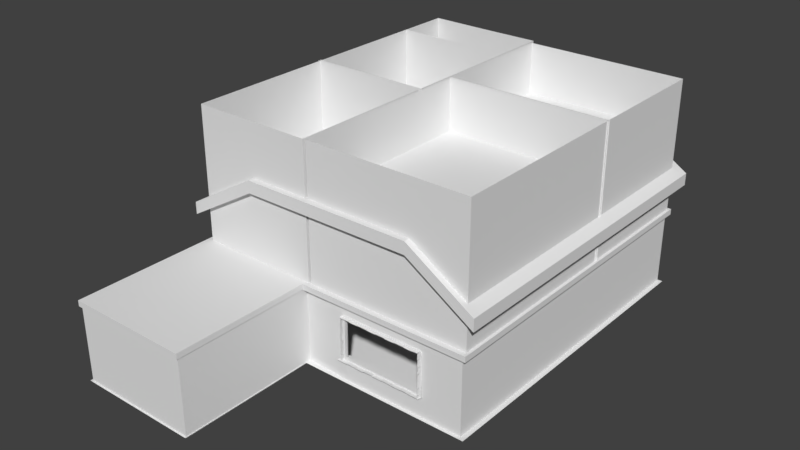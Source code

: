 # Source: house_blockout.blend  (saved by Blender 2.78.0; exported with 4.5.12 LTS)
import bpy
from mathutils import Matrix  # noqa: F401  (used for matrix-valued properties, if any)

bpy.ops.wm.read_factory_settings(use_empty=True)
scene = bpy.context.scene
scene.name = 'Scene'

# ---- collections
col_collection_1 = bpy.data.collections.new('Collection 1'); scene.collection.children.link(col_collection_1)

# ---- world
world_world = bpy.data.worlds.new('World'); scene.world = world_world
world_world.color = (0.05088, 0.05088, 0.05088)
world_world.use_sun_shadow = False
world_world.sun_shadow_jitter_overblur = 0.0
world_world.cycles.sampling_method = 'MANUAL'

# ---- meshes
me_cube_005 = bpy.data.meshes.new('Cube.005')
me_cube_005.from_pydata([(-6.791, 4.001, 3.411), (-6.791, 4.001, 3.509), (-6.791, 4.086, 3.411), (-1.295, 4.001, 3.411), (-1.295, 4.001, 3.509), (-1.342, 4.086, 3.411), (-1.295, 11.56, 3.411), (-1.295, 11.56, 3.509), (-1.342, 11.65, 3.411), (-1.342, 11.65, 3.509), (5.717, 11.56, 3.411), (5.717, 11.56, 3.509), (5.794, 11.65, 3.411), (5.794, 11.65, 3.509), (5.794, -2.546, 3.411), (5.717, -2.468, 3.411), (5.717, -2.468, 3.509), (-6.783, -2.546, 3.411), (-6.783, -2.546, 3.509), (-6.705, -2.468, 3.411), (-6.705, -2.468, 3.509), (-6.783, 4.059, 3.411), (-6.783, 4.059, 3.509), (-6.705, 4.144, 3.411), (-6.705, 4.144, 3.509), (-6.791, 4.001, 0.2645), (-6.791, 4.001, 0.1665), (-6.791, 4.086, 0.2645), (-1.295, 4.001, 0.2645), (-1.295, 4.001, 0.1665), (-1.342, 4.086, 0.2645), (-1.295, 11.56, 0.2645), (-1.295, 11.56, 0.1665), (-1.342, 11.65, 0.2645), (-1.342, 11.65, 0.1665), (5.717, 11.56, 0.2645), (5.717, 11.56, 0.1665), (5.794, 11.65, 0.2645), (5.794, 11.65, 0.1665), (5.794, -2.546, 0.2645), (5.717, -2.468, 0.2645), (5.717, -2.468, 0.1665), (-6.783, -2.546, 0.2645), (-6.783, -2.546, 0.1665), (-6.705, -2.468, 0.2645), (-6.705, -2.468, 0.1665), (-6.783, 4.059, 0.2645), (-6.783, 4.059, 0.1665), (-6.705, 4.144, 0.2645), (-6.705, 4.144, 0.1665), (-1.295, 5.763, 0.1665), (-1.342, 5.781, 0.2645), (-1.295, 5.763, 0.2645), (-1.295, 7.133, 0.1665), (-1.295, 7.133, 0.2645), (-1.342, 7.151, 0.2645), (-2.469, -2.468, 0.1665), (-2.469, -2.468, 0.2645), (-2.492, -2.546, 0.2645), (-4.017, -2.546, 0.2645), (-3.972, -2.468, 0.2645), (-3.972, -2.468, 0.1665), (-4.085, -2.901, 6.782), (-4.085, -2.901, 7.324), (-4.085, 12.24, 6.782), (-4.085, 12.24, 7.324), (3.555, -2.901, 6.782), (3.555, -2.901, 7.324), (3.555, 12.24, 6.782), (3.555, 12.24, 7.324), (6.561, -2.901, 4.886), (6.561, -2.901, 5.429), (6.561, 12.24, 4.886), (6.561, 12.24, 5.429), (-7.327, -2.901, 4.874), (-7.327, -2.901, 5.417), (-7.327, 12.24, 4.874), (-7.327, 12.24, 5.417)], [], [(3, 4, 1, 0), (2, 5, 3, 0), (4, 3, 6, 7), (3, 5, 8, 6), (8, 9, 13, 12), (7, 6, 10, 11), (6, 8, 12, 10), (10, 12, 14, 15), (15, 19, 20, 16), (14, 17, 19, 15), (23, 24, 22, 21), (19, 23, 24, 20), (18, 22, 21, 17), (17, 21, 23, 19), (10, 15, 16, 11), (28, 25, 26, 29), (27, 25, 28, 30), (53, 32, 31, 54), (54, 31, 33, 55), (33, 37, 38, 34), (32, 36, 35, 31), (31, 35, 37, 33), (35, 40, 39, 37), (60, 61, 45, 44), (59, 60, 44, 42), (48, 49, 47, 46), (44, 45, 49, 48), (43, 42, 46, 47), (42, 44, 48, 46), (35, 36, 41, 40), (28, 52, 51, 30), (29, 50, 52, 28), (40, 41, 56, 57), (39, 40, 57, 58), (65, 64, 76, 77), (64, 65, 69, 68), (69, 67, 71, 73), (66, 67, 63, 62), (64, 68, 66, 62), (69, 65, 63, 67), (72, 73, 71, 70), (68, 69, 73, 72), (67, 66, 70, 71), (66, 68, 72, 70), (74, 75, 77, 76), (62, 63, 75, 74), (63, 65, 77, 75), (64, 62, 74, 76)])
_uv = me_cube_005.uv_layers.new(name='UVMap')
_uv.uv.foreach_set('vector', [0.9897, 0.9897, 0.9897, 0.9897, 0.9897, 0.9897, 0.9897, 0.9897, 0.9897, 0.9897, 0.9897, 0.9897, 0.9897, 0.9897, 0.9897, 0.9897, 0.9897, 0.9897, 0.9897, 0.9897, 0.9897, 0.9897, 0.9897, 0.9897, 0.9897, 0.9897, 0.9897, 0.9897, 0.9897, 0.9897, 0.9897, 0.9897, 0.9897, 0.9897, 0.9897, 0.9897, 0.9897, 0.9897, 0.9897, 0.9897, 0.9897, 0.9897, 0.9897, 0.9897, 0.9897, 0.9897, 0.9897, 0.9897, 0.9897, 0.9897, 0.9897, 0.9897, 0.9897, 0.9897, 0.9897, 0.9897, 0.9897, 0.9897, 0.9897, 0.9897, 0.9897, 0.9897, 0.9897, 0.9897, 0.9897, 0.9897, 0.9897, 0.9897, 0.9897, 0.9897, 0.9897, 0.9897, 0.9897, 0.9897, 0.9897, 0.9897, 0.9897, 0.9897, 0.9897, 0.9897, 0.9897, 0.9897, 0.9897, 0.9897, 0.9897, 0.9897, 0.9897, 0.9897, 0.9897, 0.9897, 0.9897, 0.9897, 0.9897, 0.9897, 0.9897, 0.9897, 0.9897, 0.9897, 0.9897, 0.9897, 0.9897, 0.9897, 0.9897, 0.9897, 0.9897, 0.9897, 0.9897, 0.9897, 0.9897, 0.9897, 0.9897, 0.9897, 0.9897, 0.9897, 0.9897, 0.9897, 0.9897, 0.9897, 0.9897, 0.9897, 0.9897, 0.9897, 0.9897, 0.9897, 0.9897, 0.9897, 0.9897, 0.9897, 0.9897, 0.9897, 0.9897, 0.9897, 0.9897, 0.9897, 0.9897, 0.9897, 0.9897, 0.9897, 0.9897, 0.9897, 0.9897, 0.9897, 0.9897, 0.9897, 0.9897, 0.9897, 0.9897, 0.9897, 0.9897, 0.9897, 0.9897, 0.9897, 0.9897, 0.9897, 0.9897, 0.9897, 0.9897, 0.9897, 0.9897, 0.9897, 0.9897, 0.9897, 0.9897, 0.9897, 0.9897, 0.9897, 0.9897, 0.9897, 0.9897, 0.9897, 0.9897, 0.9897, 0.9897, 0.9897, 0.9897, 0.9897, 0.9897, 0.9897, 0.9897, 0.9897, 0.9897, 0.9897, 0.9897, 0.9897, 0.9897, 0.9897, 0.9897, 0.9897, 0.9897, 0.9897, 0.9897, 0.9897, 0.9897, 0.9897, 0.9897, 0.9897, 0.9897, 0.9897, 0.9897, 0.9897, 0.9897, 0.9897, 0.9897, 0.9897, 0.9897, 0.9897, 0.9897, 0.9897, 0.9897, 0.9897, 0.9897, 0.9897, 0.9897, 0.9897, 0.9897, 0.9897, 0.9897, 0.9897, 0.9897, 0.9897, 0.9897, 0.9897, 0.9897, 0.9897, 0.9897, 0.9897, 0.9897, 0.9897, 0.9897, 0.9897, 0.9897, 0.9897, 0.9897, 0.9897, 0.9897, 0.9897, 0.9897, 0.9897, 0.9897, 0.9897, 0.9897, 0.9897, 0.9897, 0.9897, 0.9897, 0.9897, 0.9897, 0.9897, 0.9897, 0.9897, 0.9897, 0.9897, 0.9897, 0.9897, 0.9897, 0.9897, 0.9897, 0.9897, 0.9897, 0.9897, 0.9897, 0.9897, 0.9897, 0.9897, 0.9897, 0.9897, 0.9897, 0.9897, 0.9897, 0.9897, 0.9897, 0.9897, 0.9897, 0.9897, 0.9897, 0.9897, 0.9897, 0.9897, 0.9897, 0.9897, 0.9897, 0.9897, 0.9897, 0.9897, 0.9897, 0.9897, 0.9897, 0.9897, 0.9897, 0.9897, 0.9897, 0.9897, 0.9897, 0.9897, 0.9897, 0.9897, 0.9897, 0.9897, 0.9897, 0.9897, 0.9897, 0.9897, 0.9897, 0.9897, 0.9897, 0.9897, 0.9897, 0.9897, 0.9897, 0.9897, 0.9897, 0.9897, 0.9897, 0.9897, 0.9897, 0.9897, 0.9897, 0.9897, 0.9897, 0.9897, 0.9897, 0.9897, 0.9897, 0.9897, 0.9897, 0.9897, 0.9897, 0.9897, 0.9897, 0.9897, 0.9897, 0.9897, 0.9897, 0.9897, 0.9897, 0.9897, 0.9897, 0.9897, 0.9897, 0.9897, 0.9897, 0.9897, 0.9897, 0.9897, 0.9897, 0.9897, 0.9897, 0.9897, 0.9897, 0.9897, 0.9897, 0.9897, 0.9897, 0.9897, 0.9897, 0.9897, 0.9897, 0.9897, 0.9897, 0.9897, 0.9897, 0.9897, 0.9897, 0.9897, 0.9897, 0.9897, 0.9897, 0.9897, 0.9897, 0.9897, 0.9897, 0.9897, 0.9897, 0.9897, 0.9897, 0.9897, 0.9897, 0.9897, 0.9897, 0.9897, 0.9897, 0.9897, 0.9897, 0.9897])
me_cube_005.use_remesh_preserve_volume = False
me_cube_005.use_remesh_preserve_attributes = False
me_cube_005.use_mirror_vertex_groups = False
me_cube_005.update()
me_cube_004 = bpy.data.meshes.new('Cube.004')
me_cube_004.from_pydata([(-1.0, -1.921, 2.354), (-1.0, -1.921, 2.526), (-1.0, 8.221, 2.354), (-1.0, 8.221, 2.526), (4.192, -1.921, 2.354), (4.192, -1.921, 2.526), (4.192, 8.042, 2.354), (4.192, 8.042, 2.526), (-4.735, -1.921, 2.354), (-4.735, -1.921, 2.526), (4.192, 4.188, 2.354), (-1.0, 4.188, 2.526), (-1.0, -6.084, 2.354), (-1.0, -6.084, 2.526), (-4.735, -6.084, 2.354), (-4.735, -6.084, 2.526), (-3.452, 8.221, 2.354), (-3.452, 8.221, 2.526), (-2.551, -1.921, 2.526), (-2.551, -1.921, 2.354), (-2.551, -6.084, 2.526), (-2.551, -6.084, 2.354), (-1.0, 2.679, 2.354), (-1.0, 2.679, 2.526), (4.192, 2.679, 2.354), (4.192, 2.679, 2.526), (-4.735, 2.826, 2.354), (-4.735, 2.826, 2.526), (-3.039, 2.826, 2.354), (-3.039, 2.826, 2.526), (-3.452, 3.943, 2.354), (-1.0, 4.188, 2.354), (4.192, 4.188, 2.526), (-3.452, 3.943, 2.526), (-2.515, 8.221, 2.526), (-2.152, -1.921, 2.354), (-2.152, -6.084, 2.354), (-2.515, 8.221, 2.354), (-2.152, -1.921, 2.526), (-2.152, -6.084, 2.526), (-2.309, 2.826, 2.526), (-2.309, 2.826, 2.354), (-2.309, 3.943, 2.354), (-2.309, 3.943, 2.526), (-1.0, 6.598, 2.526), (4.192, 6.598, 2.354), (-1.0, 6.598, 2.354), (-3.452, 6.507, 2.354), (4.192, 6.598, 2.526), (-3.452, 6.507, 2.526), (-2.438, 6.507, 2.354), (-2.438, 6.507, 2.526), (-4.729, 6.507, 2.354), (-4.729, 8.221, 2.354), (-4.729, 8.221, 2.526), (-4.729, 6.507, 2.526), (-1.0, -1.921, 0.1104), (4.192, -1.921, 0.1104), (4.192, 8.042, 0.1104), (-1.0, -6.084, 0.1104), (-4.735, -6.084, 0.1104), (-4.729, 8.221, 0.1104)], [], [(28, 26, 27, 29), (2, 3, 7, 6), (24, 25, 5, 4), (4, 5, 1, 0), (22, 24, 4, 0), (25, 23, 1, 5), (49, 17, 54, 55), (18, 9, 15, 20), (46, 45, 10, 31), (28, 19, 8, 26), (21, 20, 15, 14), (0, 1, 13, 12), (35, 0, 12, 36), (9, 8, 14, 15), (8, 19, 21, 14), (36, 39, 20, 21), (41, 35, 19, 28), (51, 34, 17, 49), (38, 18, 20, 39), (34, 37, 16, 17), (38, 40, 29, 18), (40, 41, 28, 29), (45, 48, 32, 10), (18, 29, 27, 9), (8, 9, 27, 26), (32, 11, 23, 25), (31, 10, 24, 22), (10, 32, 25, 24), (48, 44, 11, 32), (50, 42, 30, 47), (42, 43, 33, 30), (41, 40, 43, 42), (23, 11, 43, 40), (46, 31, 42, 50), (31, 22, 41, 42), (1, 23, 40, 38), (3, 2, 37, 34), (1, 38, 39, 13), (44, 3, 34, 51), (22, 0, 35, 41), (12, 13, 39, 36), (19, 35, 36, 21), (11, 44, 51, 43), (2, 46, 50, 37), (37, 50, 47, 16), (7, 3, 44, 48), (6, 7, 48, 45), (43, 51, 49, 33), (2, 6, 45, 46), (30, 33, 49, 47), (52, 55, 54, 53), (17, 16, 53, 54), (47, 49, 55, 52), (16, 47, 52, 53), (61, 56, 57, 58), (60, 59, 56, 61)])
_uv = me_cube_004.uv_layers.new(name='UVMap')
_uv.uv.foreach_set('vector', [0.9983, 0.9958, 0.9983, 0.9958, 0.9983, 0.9958, 0.9983, 0.9958, 0.9983, 0.9958, 0.9983, 0.9958, 0.9983, 0.9958, 0.9983, 0.9958, 0.9983, 0.9958, 0.9983, 0.9958, 0.9983, 0.9958, 0.9983, 0.9958, 0.9983, 0.9958, 0.9983, 0.9958, 0.9983, 0.9958, 0.9983, 0.9958, 0.9983, 0.9958, 0.9983, 0.9958, 0.9983, 0.9958, 0.9983, 0.9958, 0.9983, 0.9958, 0.9983, 0.9958, 0.9983, 0.9958, 0.9983, 0.9958, 0.9983, 0.9958, 0.9983, 0.9958, 0.9983, 0.9958, 0.9983, 0.9958, 0.9983, 0.9958, 0.9983, 0.9958, 0.9983, 0.9958, 0.9983, 0.9958, 0.9983, 0.9958, 0.9983, 0.9958, 0.9983, 0.9958, 0.9983, 0.9958, 0.9983, 0.9958, 0.9983, 0.9958, 0.9983, 0.9958, 0.9983, 0.9958, 0.9983, 0.9958, 0.9983, 0.9958, 0.9983, 0.9958, 0.9983, 0.9958, 0.9983, 0.9958, 0.9983, 0.9958, 0.9983, 0.9958, 0.9983, 0.9958, 0.9983, 0.9958, 0.9983, 0.9958, 0.9983, 0.9958, 0.9983, 0.9958, 0.9983, 0.9958, 0.9983, 0.9958, 0.9983, 0.9958, 0.9983, 0.9958, 0.9983, 0.9958, 0.9983, 0.9958, 0.9983, 0.9958, 0.9983, 0.9958, 0.9983, 0.9958, 0.9983, 0.9958, 0.9983, 0.9958, 0.9983, 0.9958, 0.9983, 0.9958, 0.9983, 0.9958, 0.9983, 0.9958, 0.9983, 0.9958, 0.9983, 0.9958, 0.9983, 0.9958, 0.9983, 0.9958, 0.9983, 0.9958, 0.9983, 0.9958, 0.9983, 0.9958, 0.9983, 0.9958, 0.9983, 0.9958, 0.9983, 0.9958, 0.9983, 0.9958, 0.9983, 0.9958, 0.9983, 0.9958, 0.9983, 0.9958, 0.9983, 0.9958, 0.9983, 0.9958, 0.9983, 0.9958, 0.9983, 0.9958, 0.9983, 0.9958, 0.9983, 0.9958, 0.9983, 0.9958, 0.9983, 0.9958, 0.9983, 0.9958, 0.9983, 0.9958, 0.9983, 0.9958, 0.9983, 0.9958, 0.9983, 0.9958, 0.9983, 0.9958, 0.9983, 0.9958, 0.9983, 0.9958, 0.9983, 0.9958, 0.9983, 0.9958, 0.9983, 0.9958, 0.9983, 0.9958, 0.9983, 0.9958, 0.9983, 0.9958, 0.9983, 0.9958, 0.9983, 0.9958, 0.9983, 0.9958, 0.9983, 0.9958, 0.9983, 0.9958, 0.9983, 0.9958, 0.9983, 0.9958, 0.9983, 0.9958, 0.9983, 0.9958, 0.9983, 0.9958, 0.9983, 0.9958, 0.9983, 0.9958, 0.9983, 0.9958, 0.9983, 0.9958, 0.9983, 0.9958, 0.9983, 0.9958, 0.9983, 0.9958, 0.9983, 0.9958, 0.9983, 0.9958, 0.9983, 0.9958, 0.9983, 0.9958, 0.9983, 0.9958, 0.9983, 0.9958, 0.9983, 0.9958, 0.9983, 0.9958, 0.9983, 0.9958, 0.9983, 0.9958, 0.9983, 0.9958, 0.9983, 0.9958, 0.9983, 0.9958, 0.9983, 0.9958, 0.9983, 0.9958, 0.9983, 0.9958, 0.9983, 0.9958, 0.9983, 0.9958, 0.9983, 0.9958, 0.9983, 0.9958, 0.9983, 0.9958, 0.9983, 0.9958, 0.9983, 0.9958, 0.9983, 0.9958, 0.9983, 0.9958, 0.9983, 0.9958, 0.9983, 0.9958, 0.9983, 0.9958, 0.9983, 0.9958, 0.9983, 0.9958, 0.9983, 0.9958, 0.9983, 0.9958, 0.9983, 0.9958, 0.9983, 0.9958, 0.9983, 0.9958, 0.9983, 0.9958, 0.9983, 0.9958, 0.9983, 0.9958, 0.9983, 0.9958, 0.9983, 0.9958, 0.9983, 0.9958, 0.9983, 0.9958, 0.9983, 0.9958, 0.9983, 0.9958, 0.9983, 0.9958, 0.9983, 0.9958, 0.9983, 0.9958, 0.9983, 0.9958, 0.9983, 0.9958, 0.9983, 0.9958, 0.9983, 0.9958, 0.9983, 0.9958, 0.9983, 0.9958, 0.9983, 0.9958, 0.9983, 0.9958, 0.9983, 0.9958, 0.9983, 0.9958, 0.9983, 0.9958, 0.9983, 0.9958, 0.9983, 0.9958, 0.9983, 0.9958, 0.9983, 0.9958, 0.9983, 0.9958, 0.9983, 0.9958, 0.9983, 0.9958, 0.9983, 0.9958, 0.9983, 0.9958, 0.9983, 0.9958, 0.9983, 0.9958, 0.9983, 0.9958, 0.9983, 0.9958, 0.9983, 0.9958, 0.9983, 0.9958, 0.9983, 0.9958, 0.9983, 0.9958, 0.9983, 0.9958, 0.9983, 0.9958, 0.9983, 0.9958, 0.9983, 0.9958, 0.9983, 0.9958, 0.9983, 0.9958, 0.9983, 0.9958, 0.9983, 0.9958, 0.9983, 0.9958, 0.9983, 0.9958, 0.9983, 0.9958, 0.9983, 0.9958, 0.9983, 0.9958, 0.9983, 0.9958, 0.9983, 0.9958, 0.9983, 0.9958, 0.9983, 0.9958, 0.9983, 0.9958, 0.9983, 0.9958, 0.9983, 0.9958, 0.9983, 0.9958, 2.461, -2.832, 0.8205, 1.625, -1.461, 1.625, -1.46, -2.754, 2.461, 3.455, 0.8199, 3.455, 0.8205, 1.625, 2.461, -2.832])
me_cube_004.use_remesh_preserve_volume = False
me_cube_004.use_remesh_preserve_attributes = False
me_cube_004.use_mirror_vertex_groups = False
me_cube_004.update()
me_cube_003 = bpy.data.meshes.new('Cube.003')
me_cube_003.from_pydata([(-0.2046, 7.952, 0.6756), (-0.2046, 7.952, 0.7437), (2.598, 7.952, 0.6756), (2.598, 7.952, 0.7437), (-0.1756, 7.777, 0.6747), (-0.2046, 7.827, 0.6756), (-0.1961, 7.792, 0.6755), (-0.2046, 7.827, 0.743), (-0.172, 7.774, 0.734), (-0.1956, 7.79, 0.7381), (2.598, 7.827, 0.6756), (2.573, 7.777, 0.6756), (2.591, 7.792, 0.6756), (2.573, 7.777, 0.7437), (2.598, 7.827, 0.7437), (2.591, 7.792, 0.7437), (2.829, -1.845, 1.226), (2.829, -1.845, 1.33), (2.829, -1.845, 1.435), (2.829, -1.845, 1.539), (2.481, 7.952, 0.6756), (-0.08783, 7.952, 0.6756), (-0.08783, 7.952, 0.7455), (2.481, 7.952, 0.7437), (2.829, -1.845, 1.644), (2.829, -1.845, 1.748), (2.481, 7.952, 1.974), (2.607, 7.952, 1.989), (2.481, 8.029, 1.974), (2.829, -1.845, 1.853), (2.829, -1.845, 1.957), (-0.2154, 7.952, 1.989), (-0.09681, 7.952, 1.976), (-0.09681, 8.029, 1.976), (2.481, 7.952, 2.064), (2.578, 7.952, 2.064), (2.814, -1.967, 1.017), (2.814, -1.967, 1.121), (2.814, -1.967, 1.226), (-0.2154, 7.952, 2.068), (-0.08963, 7.952, 2.064), (2.814, -1.967, 1.435), (-0.08783, 7.952, 0.8063), (2.481, 7.952, 0.8027), (-0.08783, 8.029, 0.8063), (2.481, 8.029, 0.8027), (2.197, 7.952, 0.6694), (1.348, 7.952, 0.6808), (1.348, 7.94, 0.7399), (2.224, 7.952, 0.7354), (2.816, -1.967, 1.539), (2.819, -1.967, 1.644), (1.942, 7.952, 0.8041), (2.338, 7.952, 0.7954), (1.942, 8.029, 0.8041), (2.338, 8.029, 0.7954), (0.2396, 7.952, 0.6768), (2.815, -1.967, 1.746), (0.2396, 7.952, 0.7449), (0.1239, 7.952, 0.7932), (0.1239, 8.029, 0.7932), (2.493, 8.029, 1.597), (2.484, 8.029, 1.187), (2.814, -1.967, 1.853), (2.815, -1.967, 1.952), (2.598, 7.952, 1.159), (2.603, 7.952, 1.888), (2.493, 7.952, 1.597), (2.484, 7.952, 1.187), (0.3405, 7.952, 1.992), (0.3405, 8.029, 1.992), (2.814, -1.845, 1.017), (0.3387, 7.952, 2.071), (1.657, 7.777, 0.6753), (0.7407, 7.76, 0.675), (1.658, 7.776, 0.7404), (0.7431, 7.758, 0.7372), (1.973, 7.777, 0.6753), (1.975, 7.79, 0.7406), (0.2578, -1.774, 0.6756), (0.2578, -1.774, 0.7437), (2.837, -1.774, 0.6756), (2.837, -1.774, 0.7437), (0.2868, -1.599, 0.6747), (0.2578, -1.649, 0.6756), (0.2663, -1.614, 0.6755), (0.2578, -1.649, 0.743), (0.2904, -1.596, 0.734), (0.2669, -1.612, 0.7381), (2.837, -1.649, 0.6756), (2.813, -1.599, 0.6756), (2.83, -1.614, 0.6756), (2.813, -1.599, 0.7437), (2.837, -1.649, 0.7437), (2.83, -1.614, 0.7437), (0.2578, -1.851, 0.6756), (0.2578, -1.851, 0.7437), (2.837, -1.851, 0.6756), (2.837, -1.851, 0.7437), (2.72, -1.774, 0.6756), (0.3746, -1.774, 0.6756), (0.3746, -1.774, 0.7455), (2.72, -1.774, 0.7437), (2.72, -1.851, 0.6756), (0.3746, -1.851, 0.6756), (0.3746, -1.851, 0.7455), (2.72, -1.851, 0.7437), (2.72, -1.774, 1.974), (2.846, -1.774, 1.989), (2.72, -1.851, 1.974), (2.846, -1.851, 1.989), (0.2471, -1.851, 1.989), (0.2471, -1.774, 1.989), (0.3656, -1.774, 1.976), (0.3656, -1.851, 1.976), (2.72, -1.774, 2.064), (2.817, -1.774, 2.064), (2.72, -1.851, 2.064), (2.817, -1.851, 2.064), (0.2471, -1.851, 2.054), (0.2471, -1.774, 2.054), (0.2983, -1.774, 2.064), (0.2983, -1.851, 2.064), (0.3746, -1.774, 0.8063), (2.72, -1.774, 0.8027), (0.3746, -1.851, 0.8063), (2.72, -1.851, 0.8027), (2.437, -1.774, 0.6694), (1.348, -1.774, 0.6808), (1.348, -1.762, 0.7399), (2.464, -1.774, 0.7354), (2.437, -1.851, 0.6694), (1.348, -1.851, 0.6808), (1.348, -1.851, 0.7399), (2.464, -1.851, 0.7354), (1.942, -1.774, 0.8041), (2.577, -1.774, 0.7954), (1.942, -1.851, 0.8041), (2.577, -1.851, 0.7954), (0.7021, -1.774, 0.6768), (0.7021, -1.851, 0.6768), (0.7021, -1.774, 0.7449), (0.7021, -1.851, 0.7449), (0.5864, -1.774, 0.7932), (0.5864, -1.851, 0.7932), (2.733, -1.851, 1.597), (2.724, -1.851, 1.187), (2.724, -1.851, 1.148), (2.733, -1.851, 1.577), (2.843, -1.851, 1.888), (2.837, -1.851, 1.159), (2.837, -1.774, 1.159), (2.843, -1.774, 1.888), (2.733, -1.774, 1.597), (2.724, -1.774, 1.187), (0.3938, -1.774, 1.992), (0.3938, -1.851, 1.992), (0.4365, -1.851, 2.071), (0.4365, -1.774, 2.071), (1.657, -1.599, 0.6753), (0.7407, -1.582, 0.675), (1.658, -1.598, 0.7404), (0.7431, -1.58, 0.7372), (1.973, -1.599, 0.6753), (1.975, -1.612, 0.7406), (0.2714, 7.901, 3.021), (0.2714, 7.901, 3.089), (2.05, 7.901, 3.021), (2.05, 7.901, 3.089), (0.2794, 7.726, 3.02), (0.2714, 7.776, 3.021), (0.2799, 7.741, 3.021), (0.2714, 7.776, 3.089), (0.2829, 7.723, 3.08), (0.2805, 7.739, 3.084), (2.05, 7.776, 3.021), (2.025, 7.727, 3.021), (2.042, 7.741, 3.021), (2.025, 7.727, 3.089), (2.05, 7.776, 3.089), (2.042, 7.741, 3.089), (2.816, -1.845, 1.539), (2.814, -1.845, 1.435), (2.814, -1.845, 1.226), (2.814, -1.845, 1.121), (1.949, 7.901, 3.021), (0.3671, 7.901, 3.021), (0.3671, 7.901, 3.091), (1.949, 7.901, 3.089), (2.829, -1.967, 2.062), (2.251, -1.966, 0.7485), (1.949, 7.901, 4.093), (2.059, 7.901, 4.107), (1.949, 7.979, 4.093), (2.829, -1.845, 2.062), (1.955, -1.965, 0.7458), (0.2606, 7.901, 4.107), (0.3581, 7.901, 4.094), (0.3581, 7.979, 4.094), (1.949, 7.901, 4.182), (2.03, 7.901, 4.182), (1.807, -1.965, 0.7544), (2.829, -1.967, 1.226), (2.829, -1.967, 1.33), (0.2606, 7.901, 4.186), (0.3653, 7.901, 4.182), (2.829, -1.967, 1.435), (0.3671, 7.901, 3.152), (1.949, 7.901, 3.148), (0.3671, 7.979, 3.152), (1.949, 7.979, 3.148), (1.665, 7.901, 3.015), (1.057, 7.901, 3.026), (1.057, 7.889, 3.085), (1.692, 7.901, 3.081), (2.829, -1.967, 1.539), (2.829, -1.967, 1.644), (1.651, 7.901, 3.15), (1.806, 7.901, 3.141), (1.651, 7.979, 3.15), (1.806, 7.979, 3.141), (0.5763, 7.901, 3.022), (2.829, -1.967, 1.748), (0.5763, 7.901, 3.09), (0.4606, 7.901, 3.139), (0.4606, 7.979, 3.139), (1.961, 7.979, 3.715), (1.952, 7.979, 3.456), (2.829, -1.967, 1.853), (2.829, -1.967, 1.957), (2.05, 7.901, 3.427), (2.055, 7.901, 4.006), (1.961, 7.901, 3.715), (1.952, 7.901, 3.456), (1.159, 7.901, 4.11), (1.159, 7.979, 4.11), (1.158, 7.901, 4.19), (1.366, 7.727, 3.021), (0.7407, 7.71, 3.021), (1.367, 7.726, 3.086), (0.7431, 7.708, 3.083), (1.682, 7.727, 3.021), (1.683, 7.74, 3.086), (2.035, 7.977, 4.168), (0.2555, 7.981, 4.175), (2.035, 7.977, 3.018), (0.2555, 7.981, 3.026), (2.035, 8.099, 4.168), (0.2555, 8.102, 4.175), (2.035, 8.099, 3.018), (0.2555, 8.102, 3.026), (1.887, 7.977, 3.019), (1.739, 7.978, 3.02), (1.59, 7.978, 3.02), (1.442, 7.978, 3.021), (1.294, 7.978, 3.021), (1.145, 7.979, 3.022), (0.9971, 7.979, 3.023), (0.8488, 7.979, 3.023), (0.7005, 7.98, 3.024), (0.5522, 7.98, 3.025), (0.4038, 7.98, 3.025), (1.887, 8.099, 3.019), (1.739, 8.099, 3.02), (1.442, 8.1, 3.021), (1.294, 8.1, 3.021), (1.145, 8.101, 3.022), (0.8488, 8.101, 3.023), (0.7005, 8.101, 3.024), (0.5522, 8.102, 3.025), (1.887, 7.977, 4.168), (1.739, 7.978, 4.169), (1.59, 7.978, 4.17), (1.442, 7.978, 4.17), (1.294, 7.978, 4.171), (1.145, 7.979, 4.172), (0.9971, 7.979, 4.172), (0.8488, 7.979, 4.173), (0.7005, 7.98, 4.174), (0.5522, 7.98, 4.174), (0.4038, 7.98, 4.175), (1.887, 8.099, 4.168), (1.59, 8.1, 4.17), (1.442, 8.1, 4.17), (1.294, 8.1, 4.171), (0.9971, 8.101, 4.172), (0.8488, 8.101, 4.173), (0.7005, 8.101, 4.174), (0.4038, 8.102, 4.175), (2.035, 7.977, 3.123), (2.035, 7.977, 3.227), (2.035, 7.977, 3.332), (2.035, 7.977, 3.436), (2.035, 7.977, 3.541), (2.035, 7.977, 3.645), (2.035, 7.977, 3.75), (2.035, 7.977, 3.854), (2.035, 7.977, 3.959), (2.035, 7.977, 4.063), (2.035, 8.099, 3.123), (2.035, 8.099, 3.332), (2.035, 8.099, 3.436), (2.035, 8.099, 3.541), (2.035, 8.099, 3.645), (2.035, 8.099, 3.75), (2.035, 8.099, 3.854), (2.035, 8.099, 3.959), (2.035, 8.099, 4.063), (0.2794, 7.981, 3.652), (0.2794, 8.102, 3.659), (0.2794, 8.102, 3.753), (0.2794, 7.981, 3.753), (0.2688, 8.102, 4.071), (0.2688, 7.981, 4.071), (0.2688, 8.102, 3.972), (0.2688, 7.981, 3.972), (0.2688, 8.102, 3.85), (0.2688, 7.981, 3.85), (0.2665, 7.901, 3.552), (0.2688, 8.102, 3.757), (0.2688, 7.981, 3.757), (0.2688, 8.102, 3.653), (0.2688, 7.981, 3.653), (0.2688, 8.102, 3.542), (0.2688, 7.981, 3.542), (0.2688, 8.102, 3.452), (0.2688, 7.981, 3.452), (0.2688, 8.102, 3.227), (0.2688, 8.102, 3.13), (1.658, -1.964, 0.755), (0.2688, 7.981, 3.13), (0.2688, 7.981, 3.227), (0.2555, 8.102, 3.13), (0.2555, 8.102, 3.235), (0.2555, 8.102, 3.339), (0.2555, 8.102, 3.444), (0.2555, 8.102, 3.548), (0.2555, 8.102, 3.653), (0.3575, 7.901, 3.58), (0.2555, 8.102, 3.862), (0.2555, 8.102, 3.966), (0.2555, 8.102, 4.071), (0.2555, 7.981, 3.13), (0.2555, 7.981, 3.235), (0.2555, 7.981, 3.339), (0.2555, 7.981, 3.444), (0.2555, 7.981, 3.548), (0.2555, 7.981, 3.653), (0.3575, 7.979, 3.58), (0.2555, 7.981, 3.757), (0.2555, 7.981, 3.862), (0.2555, 7.981, 3.966), (0.2555, 7.981, 4.071), (2.02, 7.977, 3.123), (2.02, 7.977, 3.227), (2.02, 7.977, 3.332), (2.02, 7.977, 3.541), (2.022, 7.977, 3.645), (2.026, 7.977, 3.75), (2.022, 7.977, 3.851), (2.02, 7.977, 3.959), (2.022, 7.977, 4.058), (2.02, 8.099, 3.123), (2.02, 8.099, 3.227), (2.02, 8.099, 3.332), (2.02, 8.099, 3.541), (2.022, 8.099, 3.645), (2.026, 8.099, 3.75), (2.022, 8.099, 3.851), (2.02, 8.099, 3.959), (2.022, 8.099, 4.058), (1.887, 7.977, 4.157), (1.739, 7.978, 4.158), (1.59, 7.978, 4.158), (1.294, 7.978, 4.16), (1.145, 7.979, 4.16), (0.9971, 7.979, 4.161), (0.7005, 7.98, 4.162), (0.5522, 7.98, 4.163), (0.4038, 7.98, 4.164), (1.887, 8.099, 4.157), (1.739, 8.099, 4.158), (1.59, 8.1, 4.158), (1.294, 8.1, 4.16), (1.145, 8.101, 4.16), (0.9971, 8.101, 4.161), (0.7005, 8.101, 4.162), (0.5522, 8.102, 4.163), (0.4038, 8.102, 4.164), (0.4038, 7.98, 3.039), (0.2555, 7.981, 3.04), (0.4038, 8.102, 3.039), (0.2555, 8.102, 3.04), (1.739, 7.978, 3.026), (1.59, 7.978, 3.034), (1.442, 7.978, 3.031), (1.145, 7.979, 3.028), (0.9971, 7.979, 3.037), (0.8488, 7.979, 3.037), (0.5522, 7.98, 3.039), (1.739, 8.099, 3.026), (1.59, 8.1, 3.034), (1.442, 8.1, 3.031), (1.145, 8.101, 3.028), (0.9971, 8.101, 3.037), (0.8488, 8.101, 3.037), (0.5522, 8.102, 3.039), (-0.214, 7.981, 1.122), (-0.214, 7.981, 1.018), (-0.1865, 7.981, 1.558), (-0.214, 8.102, 1.958), (-0.214, 8.102, 1.854), (-0.1865, 7.981, 1.662), (-0.214, 8.102, 1.749), (-0.1971, 7.981, 1.976), (-0.214, 8.102, 1.54), (-0.1971, 7.981, 1.871), (-0.214, 8.102, 1.436), (-0.1971, 7.981, 1.767), (-0.214, 8.102, 1.331), (-0.1971, 7.981, 1.662), (-0.214, 8.102, 1.227), (-0.1971, 7.981, 1.558), (-0.214, 8.102, 1.122), (-0.1971, 7.981, 1.453), (-0.214, 8.102, 1.018), (-0.1971, 7.981, 1.349), (-0.2007, 7.981, 1.114), (-0.2007, 7.981, 1.018), (-0.2007, 8.102, 1.018), (-0.2007, 8.102, 1.114), (-0.2007, 7.981, 1.339), (-0.2007, 8.102, 1.339), (-0.2007, 7.981, 1.429), (-0.2007, 8.102, 1.429), (-0.2007, 7.981, 1.54), (-0.2007, 8.102, 1.54), (-0.2007, 7.981, 1.645), (-0.2007, 8.102, 1.645), (-0.2007, 7.981, 1.737), (-0.2007, 8.102, 1.737), (-0.2007, 7.981, 1.859), (-0.2007, 8.102, 1.859), (-0.2103, 7.981, 1.349), (-0.2103, 7.981, 1.453), (-0.2103, 7.981, 1.558), (-0.2103, 7.981, 1.662), (-0.2103, 7.981, 1.767), (-0.2103, 7.981, 1.871), (-0.2103, 7.981, 1.976), (-0.2007, 7.981, 1.958), (-0.2007, 8.102, 1.958), (-0.1902, 7.981, 1.641), (-0.1971, 7.981, 0.9522), (-0.1902, 8.102, 1.641), (-0.1971, 7.981, 0.8477), (-0.1902, 8.102, 1.546), (-0.1971, 7.981, 0.7432), (-0.1902, 7.981, 1.539), (-0.1971, 7.981, 0.6387), (-0.214, 8.102, 0.9131), (-0.214, 8.102, 2.063), (-0.214, 7.981, 0.9131), (-0.214, 7.981, 2.063), (-0.2103, 7.981, 0.6387), (-0.2103, 7.981, 0.7432), (-0.2103, 7.981, 0.8477), (-0.2103, 7.981, 0.9522), (-0.214, 7.981, 1.227), (-0.214, 7.981, 1.331), (-0.214, 7.981, 1.436), (-0.214, 7.981, 1.54), (-0.214, 7.981, 1.749), (-0.214, 7.981, 1.854), (-0.214, 7.981, 1.958), (2.584, 8.099, 1.017), (2.585, 7.977, 1.952), (-0.214, 8.102, 0.8365), (-0.214, 8.102, 0.732), (-0.214, 8.102, 0.6275), (2.584, 7.977, 1.853), (2.585, 7.977, 1.746), (2.589, 7.977, 1.644), (2.586, 7.977, 1.539), (2.584, 7.977, 1.435), (2.584, 7.977, 1.226), (2.584, 7.977, 1.121), (2.584, 7.977, 1.017), (2.599, 8.099, 1.957), (2.599, 8.099, 1.853), (2.599, 8.099, 1.748), (2.599, 8.099, 1.644), (2.599, 8.099, 1.539), (2.599, 8.099, 1.435), (2.599, 8.099, 1.33), (2.599, 8.099, 1.226), (1.428, 7.979, 0.755), (2.599, 7.977, 1.957), (2.599, 7.977, 1.853), (2.599, 7.977, 1.748), (-0.2007, 7.981, 0.7374), (-0.2007, 8.102, 0.7374), (-0.2007, 7.981, 0.8365), (-0.2007, 8.102, 0.8365), (2.599, 7.977, 1.644), (2.599, 7.977, 1.539), (2.599, 7.977, 1.435), (2.599, 7.977, 1.33), (2.599, 7.977, 1.226), (-0.214, 8.102, 0.941), (1.576, 7.979, 0.7544), (-0.214, 7.981, 0.941), (1.725, 7.979, 0.7458), (2.599, 8.099, 2.062), (2.021, 7.978, 0.7485), (2.599, 7.977, 2.062), (-0.214, 7.981, 0.6275), (-0.214, 7.981, 0.732), (-0.214, 7.981, 0.8365), (2.584, 8.099, 1.121), (2.584, 8.099, 1.226), (2.584, 8.099, 1.435), (2.586, 8.099, 1.539), (2.589, 8.099, 1.644), (2.585, 8.099, 1.746), (2.584, 8.099, 1.853), (2.585, 8.099, 1.952), (2.169, 7.978, 0.7518), (2.582, 7.977, 0.9094), (2.581, 7.977, 0.8104), (2.582, 7.977, 0.7031), (2.586, 7.977, 0.6014), (2.318, 7.977, 0.7432), (0.8346, 8.102, 0.7576), (0.983, 8.102, 0.7569), (0.8346, 7.981, 0.7576), (0.983, 7.98, 0.7569), (2.596, 8.099, 0.9149), (2.596, 8.099, 0.8104), (2.596, 8.099, 0.7059), (1.131, 8.102, 0.7423), (1.28, 8.101, 0.7416), (1.428, 8.101, 0.741), (1.725, 8.101, 0.7397), (1.873, 8.1, 0.7391), (2.021, 8.1, 0.7384), (2.596, 7.977, 0.9149), (2.596, 7.977, 0.8104), (2.596, 7.977, 0.7059), (2.318, 8.099, 0.7371), (2.466, 8.099, 0.7365), (1.131, 7.98, 0.7423), (1.28, 7.98, 0.7416), (1.428, 7.979, 0.741), (1.725, 7.979, 0.7397), (1.873, 7.978, 0.7391), (2.596, 8.099, 1.019), (2.021, 7.978, 0.7384), (2.596, 7.977, 1.019), (2.318, 7.977, 0.7371), (2.466, 7.977, 0.7365), (2.614, 8.099, 0.7358), (2.614, 7.977, 0.7358), (2.586, 8.099, 0.6014), (2.582, 8.099, 0.7031), (2.581, 8.099, 0.8104), (2.582, 8.099, 0.9094), (1.131, 7.98, 0.7563), (2.318, 8.099, 0.7432), (2.169, 8.1, 0.7518), (2.021, 8.1, 0.7485), (1.725, 8.101, 0.7458), (1.576, 8.101, 0.7544), (1.428, 8.101, 0.755), (1.131, 8.102, 0.7563), (0.6807, 8.101, 2.064), (-0.1973, 7.979, 0.758), (-0.049, 7.979, 0.7494), (0.2476, 7.978, 0.7521), (0.3959, 7.978, 0.7554), (0.5442, 7.977, 0.7469), (0.9773, 8.101, 2.063), (1.126, 8.101, 2.063), (1.274, 8.102, 2.062), (1.422, 7.98, 2.047), (1.571, 7.981, 2.047), (1.422, 8.102, 2.047), (1.571, 8.102, 2.047), (-0.049, 8.101, 0.7434), (0.09931, 8.1, 0.7427), (0.2476, 8.1, 0.7421), (0.5442, 8.099, 0.7408), (0.6926, 8.099, 0.7401), (0.08746, 7.977, 2.061), (0.2358, 7.978, 2.052), (0.3841, 7.978, 2.056), (-0.049, 7.979, 0.7434), (0.09931, 7.978, 0.7427), (0.2476, 7.978, 0.7421), (0.5442, 7.977, 0.7408), (0.6926, 7.977, 0.7401), (0.8409, 8.099, 0.7395), (0.8409, 7.977, 0.7395), (0.6807, 7.979, 2.058), (0.5442, 8.099, 0.7469), (0.3959, 8.1, 0.7554), (0.2476, 8.1, 0.7521), (-0.049, 8.101, 0.7494), (-0.1973, 8.101, 0.758), (0.829, 7.979, 2.05), (0.9773, 7.979, 2.049), (0.5324, 8.1, 2.065), (0.3841, 8.1, 2.066), (0.08746, 8.099, 2.067), (-0.06085, 8.099, 2.068), (1.274, 7.98, 2.062), (1.126, 7.98, 2.063), (0.9773, 7.979, 2.063), (0.6807, 7.979, 2.064), (0.5324, 7.978, 2.065), (0.3841, 7.978, 2.066), (0.08746, 7.977, 2.067), (-0.06085, 7.977, 2.068), (-0.2092, 8.099, 2.068), (-0.2092, 7.977, 2.068), (1.274, 7.98, 2.048), (0.08746, 8.099, 2.061), (0.2358, 8.1, 2.052), (0.3841, 8.1, 2.056), (0.6807, 8.101, 2.058), (0.829, 8.101, 2.05), (0.9773, 8.101, 2.049), (1.274, 8.102, 2.048), (2.603, 7.979, 2.046), (2.454, 7.979, 2.055), (2.158, 7.978, 2.052), (2.009, 7.978, 2.049), (1.861, 7.977, 2.057), (2.454, 8.101, 2.061), (2.306, 8.1, 2.061), (2.158, 8.1, 2.062), (1.861, 8.099, 2.063), (1.713, 8.099, 2.064), (2.454, 7.979, 2.061), (2.306, 7.978, 2.061), (2.158, 7.978, 2.062), (1.861, 7.977, 2.063), (1.713, 7.977, 2.064), (1.564, 8.099, 2.065), (1.564, 7.977, 2.065), (1.861, 8.099, 2.057), (2.009, 8.1, 2.049), (2.158, 8.1, 2.052), (2.454, 8.101, 2.055), (2.603, 8.101, 2.046), (2.819, -1.845, 1.644), (2.815, -1.845, 1.746), (2.814, -1.845, 1.853), (2.815, -1.845, 1.952), (2.4, -1.966, 0.7518), (2.813, -1.967, 0.9094), (2.811, -1.967, 0.8104), (2.548, -1.966, 0.7432), (1.065, -1.841, 0.7576), (1.213, -1.842, 0.7569), (1.065, -1.963, 0.7576), (1.213, -1.963, 0.7569), (2.826, -1.845, 0.9149), (2.826, -1.845, 0.8104), (2.826, -1.845, 0.7059), (1.362, -1.842, 0.7423), (1.51, -1.842, 0.7416), (1.658, -1.843, 0.741), (1.955, -1.843, 0.7397), (2.103, -1.844, 0.7391), (2.251, -1.844, 0.7384), (2.826, -1.967, 0.9149), (2.826, -1.967, 0.8104), (2.826, -1.967, 0.7059), (2.548, -1.844, 0.7371), (2.696, -1.845, 0.7365), (1.362, -1.964, 0.7423), (1.51, -1.964, 0.7416), (1.658, -1.964, 0.741), (1.955, -1.965, 0.7397), (2.103, -1.965, 0.7391), (2.826, -1.845, 1.019), (2.251, -1.966, 0.7384), (2.826, -1.967, 1.019), (2.548, -1.966, 0.7371), (2.696, -1.967, 0.7365), (2.845, -1.845, 0.7358), (2.845, -1.967, 0.7358), (2.811, -1.845, 0.8104), (2.813, -1.845, 0.9094), (1.362, -1.964, 0.7563), (2.548, -1.844, 0.7432), (2.4, -1.844, 0.7518), (2.251, -1.844, 0.7485), (1.955, -1.843, 0.7458), (1.807, -1.843, 0.7544), (1.658, -1.843, 0.755), (1.362, -1.842, 0.7563), (0.478, -1.966, 0.7521), (0.6263, -1.966, 0.7554), (0.7746, -1.966, 0.7469), (0.1814, -1.843, 0.7434), (0.3297, -1.844, 0.7427), (0.478, -1.844, 0.7421), (0.7746, -1.844, 0.7408), (0.9229, -1.845, 0.7401), (0.1814, -1.965, 0.7434), (0.3297, -1.965, 0.7427), (0.478, -1.966, 0.7421), (0.7746, -1.966, 0.7408), (0.9229, -1.967, 0.7401), (1.071, -1.845, 0.7395), (1.071, -1.967, 0.7395), (0.7746, -1.844, 0.7469), (0.6263, -1.844, 0.7554), (0.478, -1.844, 0.7521), (0.2957, -1.828, 1.551), (0.2957, -1.828, 1.447), (0.2957, -1.828, 1.342), (0.2957, -1.828, 1.238), (0.2957, -1.828, 1.133), (0.2957, -1.828, 1.029), (0.2957, -1.828, 0.9244), (0.2957, -1.828, 0.8199), (0.3106, -1.95, 1.76), (0.3106, -1.95, 1.656), (0.3106, -1.95, 1.551), (0.3106, -1.95, 1.342), (0.3087, -1.95, 1.238), (0.3053, -1.95, 1.133), (0.3093, -1.95, 1.032), (0.3108, -1.95, 0.9244), (0.3093, -1.95, 0.8254), (0.3106, -1.828, 1.76), (0.3087, -1.828, 1.238), (0.3106, -1.828, 1.342), (0.3106, -1.828, 1.551), (0.3106, -1.828, 1.656), (0.2957, -1.95, 0.7154), (0.8732, -1.949, 2.029), (0.2957, -1.828, 0.7154), (1.17, -1.948, 2.032), (1.318, -1.948, 2.023), (0.2957, -1.95, 1.551), (0.2957, -1.95, 1.447), (0.2957, -1.95, 1.342), (0.2957, -1.95, 1.238), (0.2957, -1.95, 1.133), (0.2957, -1.95, 1.029), (0.2957, -1.95, 0.9244), (0.2957, -1.95, 0.8199), (1.466, -1.947, 2.022), (0.3053, -1.828, 1.133), (0.3093, -1.828, 1.032), (0.3108, -1.828, 0.9244), (0.3093, -1.828, 0.8254), (0.7249, -1.949, 2.026), (0.3119, -1.95, 1.868), (0.3134, -1.95, 1.967), (0.5766, -1.949, 2.034), (2.06, -1.824, 2.02), (1.911, -1.825, 2.02), (2.06, -1.946, 2.02), (1.911, -1.946, 2.02), (0.2983, -1.828, 1.863), (0.2983, -1.828, 1.967), (0.2983, -1.828, 2.072), (1.763, -1.825, 2.035), (1.615, -1.825, 2.036), (1.466, -1.826, 2.036), (1.17, -1.826, 2.038), (1.022, -1.827, 2.038), (0.8732, -1.827, 2.039), (0.2983, -1.95, 1.863), (0.2983, -1.95, 1.967), (0.2983, -1.95, 2.072), (0.5766, -1.827, 2.04), (0.4283, -1.828, 2.041), (1.763, -1.947, 2.035), (1.615, -1.947, 2.036), (1.466, -1.947, 2.036), (1.17, -1.948, 2.038), (1.022, -1.948, 2.038), (0.2983, -1.828, 1.758), (0.8732, -1.949, 2.039), (0.2983, -1.95, 1.758), (0.5766, -1.949, 2.04), (0.4283, -1.95, 2.041), (0.28, -1.828, 2.042), (0.28, -1.95, 2.042), (0.3134, -1.828, 1.967), (0.3119, -1.828, 1.868), (1.763, -1.947, 2.021), (0.5766, -1.827, 2.034), (0.7249, -1.827, 2.026), (0.8732, -1.827, 2.029), (1.17, -1.826, 2.032), (1.318, -1.826, 2.023), (1.466, -1.826, 2.022), (1.763, -1.825, 2.021), (2.647, -1.949, 2.025), (2.498, -1.949, 2.022), (2.35, -1.949, 2.031), (2.795, -1.827, 2.035), (2.647, -1.827, 2.035), (2.35, -1.827, 2.037), (2.202, -1.828, 2.037), (2.795, -1.948, 2.035), (2.647, -1.949, 2.035), (2.35, -1.949, 2.037), (2.202, -1.95, 2.037), (2.053, -1.828, 2.038), (2.053, -1.95, 2.038), (2.35, -1.827, 2.031), (2.498, -1.827, 2.022), (2.647, -1.827, 2.025)], [], [(74, 76, 8, 4), (3, 23, 49, 48, 58, 22, 1, 7, 9, 8, 76, 75, 78, 13, 15, 14), (5, 7, 1, 0), (2, 3, 14, 10), (4, 8, 9, 6), (6, 9, 7, 5), (13, 11, 12, 15), (15, 12, 10, 14), (0, 21, 56, 47, 46, 20, 2, 10, 12, 11, 77, 73, 74, 4, 6, 5), (685, 687, 675, 674), (229, 189, 194, 30), (689, 690, 680, 679), (666, 695, 702, 664), (215, 216, 24, 19), (61, 67, 26, 28), (26, 27, 35, 34), (222, 228, 29, 25), (665, 666, 664, 663), (222, 25, 656, 57), (37, 38, 183, 184), (51, 57, 656, 655), (36, 37, 184, 71), (41, 50, 181, 182), (31, 32, 40, 39), (72, 69, 26, 34), (69, 70, 28, 26), (53, 43, 45, 55), (33, 32, 42, 44), (58, 59, 42, 22), (32, 31, 1, 42), (22, 42, 1), (68, 43, 3, 65), (3, 43, 23), (23, 43, 53, 49), (49, 53, 52, 48), (59, 52, 54, 60), (52, 53, 55, 54), (203, 206, 18, 17), (215, 19, 181, 50), (42, 59, 60, 44), (48, 52, 59, 58), (329, 201, 700, 701), (26, 67, 66, 27), (67, 68, 65, 66), (202, 203, 17, 16), (661, 660, 694, 693), (45, 43, 68, 62), (62, 68, 67, 61), (32, 33, 70, 69), (40, 32, 69, 72), (63, 64, 658, 657), (77, 78, 75, 73), (73, 75, 76, 74), (11, 13, 78, 77), (160, 83, 87, 162), (82, 93, 94, 92, 164, 161, 162, 87, 88, 86, 80, 101, 141, 129, 130, 102), (84, 79, 80, 86), (81, 89, 93, 82), (83, 85, 88, 87), (85, 84, 86, 88), (92, 94, 91, 90), (94, 93, 89, 91), (79, 84, 85, 83, 160, 159, 163, 90, 91, 89, 81, 99, 127, 128, 139, 100), (103, 97, 98, 106), (79, 95, 96, 80), (82, 98, 97, 81), (100, 104, 95, 79), (81, 97, 103, 99), (139, 140, 104, 100), (95, 104, 105, 96), (131, 103, 106, 134), (149, 110, 109, 148), (145, 109, 107, 153), (107, 115, 116, 108), (108, 116, 118, 110), (96, 111, 112, 80), (105, 114, 111, 96), (152, 108, 110, 149), (115, 117, 118, 116), (120, 119, 122, 121), (114, 122, 119, 111), (111, 119, 120, 112), (110, 118, 117, 109), (157, 117, 115, 158), (112, 120, 121, 113), (158, 115, 107, 155), (156, 109, 117, 157), (155, 107, 109, 156), (136, 138, 126, 124), (142, 144, 125, 105), (114, 125, 123, 113), (141, 101, 123, 143), (113, 123, 80, 112), (101, 80, 123), (154, 151, 82, 124), (82, 102, 124), (102, 130, 136, 124), (130, 129, 135, 136), (106, 126, 138, 134), (134, 138, 137, 133), (143, 144, 137, 135), (135, 137, 138, 136), (140, 132, 133, 142), (132, 131, 134, 133), (99, 103, 131, 127), (127, 131, 132, 128), (104, 140, 142, 105), (123, 125, 144, 143), (129, 141, 143, 135), (133, 137, 144, 142), (128, 132, 140, 139), (107, 108, 152, 153), (153, 152, 151, 154), (82, 151, 150, 98), (151, 152, 149, 150), (126, 146, 154, 124), (146, 145, 153, 154), (98, 150, 147, 106), (150, 149, 148, 147), (113, 155, 156, 114), (114, 156, 157, 122), (122, 157, 158, 121), (163, 159, 161, 164), (159, 160, 162, 161), (90, 163, 164, 92), (121, 158, 155, 113), (238, 240, 173, 169), (168, 188, 214, 213, 223, 187, 166, 172, 174, 173, 240, 239, 242, 178, 180, 179), (170, 172, 166, 165), (167, 168, 179, 175), (169, 173, 174, 171), (171, 174, 172, 170), (178, 176, 177, 180), (180, 177, 175, 179), (165, 186, 221, 212, 211, 185, 167, 175, 177, 176, 241, 237, 238, 169, 171, 170), (712, 713, 708, 707), (715, 717, 716, 710), (714, 715, 710, 709), (675, 687, 190, 698), (226, 232, 191, 193), (191, 192, 200, 199), (190, 659, 697, 698), (244, 352, 341, 248), (344, 343, 333, 334), (659, 662, 696, 697), (690, 692, 691, 680), (681, 682, 671, 670), (676, 688, 686, 667), (196, 197, 205, 204), (236, 234, 191, 199), (234, 235, 193, 191), (218, 208, 210, 220), (349, 347, 322, 320), (223, 224, 207, 187), (352, 351, 315, 313), (187, 207, 166), (233, 208, 168, 230), (168, 208, 188), (188, 208, 218, 214), (214, 218, 217, 213), (224, 217, 219, 225), (217, 218, 220, 219), (681, 670, 702, 695), (682, 683, 672, 671), (207, 224, 225, 209), (213, 217, 224, 223), (684, 685, 674, 673), (191, 232, 231, 192), (232, 233, 230, 231), (672, 683, 329, 701), (678, 677, 668, 669), (210, 208, 233, 227), (227, 233, 232, 226), (197, 198, 235, 234), (205, 197, 234, 236), (241, 242, 239, 237), (237, 239, 240, 238), (176, 178, 242, 241), (280, 244, 248, 288), (298, 243, 247, 307), (251, 245, 249, 262), (342, 246, 250, 332), (250, 246, 390, 392), (260, 259, 268, 269), (259, 258, 267, 268), (257, 256, 396, 397), (256, 255, 265, 266), (255, 254, 264, 265), (256, 266, 403, 396), (246, 261, 389, 390), (252, 251, 262, 263), (243, 270, 281, 247), (271, 272, 373, 372), (272, 282, 382, 373), (272, 273, 283, 282), (273, 274, 284, 283), (278, 279, 378, 377), (276, 277, 286, 285), (277, 278, 287, 286), (270, 271, 372, 371), (287, 278, 377, 386), (245, 289, 299, 249), (306, 297, 360, 369), (299, 289, 353, 362), (291, 292, 301, 300), (292, 293, 302, 301), (293, 294, 357, 356), (294, 295, 304, 303), (296, 305, 368, 359), (296, 297, 306, 305), (197, 196, 318, 338), (319, 320, 311, 310), (322, 321, 309, 308), (320, 322, 308, 311), (311, 308, 309, 310), (338, 318, 166, 207), (351, 340, 314, 315), (333, 343, 331, 327), (342, 332, 328, 330), (198, 197, 338, 348), (350, 349, 320, 317), (339, 350, 317, 316), (348, 338, 207, 209), (347, 337, 321, 322), (336, 346, 324, 323), (343, 342, 330, 331), (317, 320, 319, 316), (313, 315, 314, 312), (321, 319, 310, 309), (324, 326, 325, 323), (331, 330, 328, 327), (345, 344, 334, 335), (345, 335, 325, 326), (711, 712, 707, 706), (346, 345, 326, 324), (347, 346, 336, 337), (341, 352, 313, 312), (351, 350, 339, 340), (201, 195, 699, 700), (353, 354, 363, 362), (354, 355, 364, 363), (356, 357, 366, 365), (358, 359, 368, 367), (360, 361, 370, 369), (298, 307, 370, 361), (295, 296, 359, 358), (291, 300, 364, 355), (289, 290, 354, 353), (297, 298, 361, 360), (302, 293, 356, 365), (290, 291, 355, 354), (294, 303, 366, 357), (304, 295, 358, 367), (371, 372, 381, 380), (372, 373, 382, 381), (374, 375, 384, 383), (375, 376, 385, 384), (377, 378, 387, 386), (378, 379, 388, 387), (280, 288, 388, 379), (279, 280, 379, 378), (284, 274, 374, 383), (274, 275, 375, 374), (276, 285, 385, 376), (275, 276, 376, 375), (281, 270, 371, 380), (390, 389, 391, 392), (389, 399, 406, 391), (398, 397, 404, 405), (397, 396, 403, 404), (395, 394, 401, 402), (394, 393, 400, 401), (264, 254, 395, 402), (258, 257, 397, 398), (260, 269, 406, 399), (252, 263, 400, 393), (253, 252, 393, 394), (261, 260, 399, 389), (267, 258, 398, 405), (254, 253, 394, 395), (529, 528, 566, 565), (546, 537, 566, 528), (446, 445, 422, 420), (449, 448, 416, 414), (496, 510, 572, 573), (502, 500, 501, 503), (420, 422, 409, 412), (505, 492, 522, 483), (497, 488, 526, 476), (480, 476, 526, 525), (482, 481, 524, 523), (447, 446, 420, 418), (484, 483, 522, 521), (486, 485, 520, 519), (477, 518, 502, 503), (517, 516, 479, 478), (473, 472, 413, 411), (410, 474, 450, 451), (471, 470, 417, 415), (469, 419, 432, 431), (469, 468, 421, 419), (427, 428, 429, 430), (433, 431, 432, 434), (436, 438, 454, 456), (450, 441, 442, 451), (444, 443, 426, 424), (439, 437, 438, 440), (417, 470, 433, 434), (471, 415, 436, 435), (413, 472, 439, 440), (408, 425, 429, 428), (467, 466, 455, 453), (423, 407, 427, 430), (465, 464, 459, 457), (473, 411, 442, 441), (452, 458, 456, 454), (435, 436, 456, 458), (438, 437, 452, 454), (408, 462, 460, 425), (468, 407, 423, 421), (463, 474, 410, 461), (487, 486, 519, 475), (499, 498, 489, 490), (499, 490, 524, 481), (517, 478, 501, 500), (505, 504, 491, 492), (507, 506, 493, 494), (508, 507, 494, 495), (536, 567, 574, 534), (497, 515, 513, 488), (511, 518, 477, 509), (531, 530, 564, 563), (535, 536, 534, 533), (559, 560, 550, 549), (555, 557, 545, 544), (548, 547, 538, 539), (548, 539, 564, 530), (554, 555, 544, 543), (552, 553, 542, 541), (551, 552, 541, 540), (560, 562, 561, 550), (546, 558, 556, 537), (510, 512, 571, 572), (514, 527, 569, 570), (527, 532, 568, 569), (545, 557, 514, 570), (551, 540, 574, 567), (542, 553, 496, 573), (618, 619, 611, 575), (616, 617, 581, 582), (619, 620, 612, 611), (599, 600, 592, 591), (597, 598, 590, 589), (596, 597, 589, 588), (585, 584, 586, 587), (584, 625, 632, 586), (600, 602, 601, 592), (576, 577, 607, 608), (578, 579, 605, 606), (579, 580, 604, 605), (590, 598, 578, 606), (610, 609, 630, 631), (621, 622, 614, 613), (535, 533, 601, 602), (615, 616, 582, 583), (622, 624, 623, 614), (609, 603, 629, 630), (595, 594, 627, 628), (594, 593, 626, 627), (612, 620, 595, 628), (615, 583, 632, 625), (581, 617, 610, 631), (646, 647, 642, 641), (644, 645, 640, 639), (643, 644, 639, 638), (647, 649, 648, 642), (633, 634, 653, 654), (635, 636, 651, 652), (636, 637, 650, 651), (640, 645, 635, 652), (585, 587, 648, 649), (703, 704, 719, 720), (704, 705, 718, 719), (708, 713, 703, 720), (665, 663, 716, 717), (787, 789, 777, 776), (755, 743, 745, 728), (791, 792, 782, 781), (768, 797, 804, 766), (751, 752, 725, 724), (753, 754, 727, 726), (767, 768, 766, 765), (753, 726, 758, 735), (730, 731, 741, 742), (734, 735, 758, 757), (729, 730, 742, 738), (732, 733, 739, 740), (749, 750, 723, 722), (751, 724, 739, 733), (756, 747, 802, 803), (748, 749, 722, 721), (763, 762, 796, 795), (736, 737, 760, 759), (812, 813, 809, 808), (815, 817, 816, 811), (814, 815, 811, 810), (777, 789, 744, 800), (744, 761, 799, 800), (761, 764, 798, 799), (792, 794, 793, 782), (783, 784, 773, 772), (778, 790, 788, 769), (783, 772, 804, 797), (784, 785, 774, 773), (786, 787, 776, 775), (774, 785, 756, 803), (780, 779, 770, 771), (747, 746, 801, 802), (805, 806, 819, 820), (806, 807, 818, 819), (809, 813, 805, 820), (767, 765, 816, 817)])
_uv = me_cube_003.uv_layers.new(name='UVMap')
_uv.uv.foreach_set('vector', [0.9958, 0.9934, 0.9958, 0.9934, 0.9958, 0.9934, 0.9958, 0.9934, 0.9958, 0.9934, 0.9958, 0.9934, 0.9958, 0.9934, 0.9958, 0.9934, 0.9958, 0.9934, 0.9958, 0.9934, 0.9958, 0.9934, 0.9958, 0.9934, 0.9958, 0.9934, 0.9958, 0.9934, 0.9958, 0.9934, 0.9958, 0.9934, 0.9958, 0.9934, 0.9958, 0.9934, 0.9958, 0.9934, 0.9958, 0.9934, 0.9958, 0.9934, 0.9958, 0.9934, 0.9958, 0.9934, 0.9958, 0.9934, 0.9958, 0.9934, 0.9958, 0.9934, 0.9958, 0.9934, 0.9958, 0.9934, 0.9958, 0.9934, 0.9958, 0.9934, 0.9958, 0.9934, 0.9958, 0.9934, 0.9958, 0.9934, 0.9958, 0.9934, 0.9958, 0.9934, 0.9958, 0.9934, 0.9958, 0.9934, 0.9958, 0.9934, 0.9958, 0.9934, 0.9958, 0.9934, 0.9958, 0.9934, 0.9958, 0.9934, 0.9958, 0.9934, 0.9958, 0.9934, 0.9958, 0.9934, 0.9958, 0.9934, 0.9958, 0.9934, 0.9958, 0.9934, 0.9958, 0.9934, 0.9958, 0.9934, 0.9958, 0.9934, 0.9958, 0.9934, 0.9958, 0.9934, 0.9958, 0.9934, 0.9958, 0.9934, 0.9958, 0.9934, 0.9958, 0.9934, 0.9958, 0.9934, 0.9958, 0.9934, 0.9958, 0.9934, 0.9958, 0.9934, 0.9958, 0.9934, 0.9958, 0.9934, 0.9958, 0.9934, 0.9958, 0.9934, 0.9958, 0.9934, 0.9958, 0.9934, 0.9958, 0.9934, 0.9958, 0.9934, 0.9958, 0.9934, 0.9958, 0.9934, 0.9958, 0.9934, 0.9958, 0.9934, 0.9958, 0.9934, 0.9958, 0.9934, 0.9958, 0.9934, 0.9958, 0.9934, 0.9958, 0.9934, 0.9958, 0.9934, 0.9958, 0.9934, 0.9958, 0.9934, 0.9958, 0.9934, 0.9958, 0.9934, 0.9958, 0.9934, 0.9958, 0.9934, 0.9958, 0.9934, 0.9958, 0.9934, 0.9958, 0.9934, 0.9958, 0.9934, 0.9958, 0.9934, 0.9958, 0.9934, 0.9958, 0.9934, 0.9958, 0.9934, 0.9958, 0.9934, 0.9958, 0.9934, 0.9958, 0.9934, 0.9958, 0.9934, 0.9958, 0.9934, 0.9958, 0.9934, 0.9958, 0.9934, 0.9958, 0.9934, 0.9958, 0.9934, 0.9958, 0.9934, 0.9958, 0.9934, 0.9958, 0.9934, 0.9958, 0.9934, 0.9958, 0.9934, 0.9958, 0.9934, 0.9958, 0.9934, 0.9958, 0.9934, 0.9958, 0.9934, 0.9958, 0.9934, 0.9958, 0.9934, 0.9958, 0.9934, 0.9958, 0.9934, 0.9958, 0.9934, 0.9958, 0.9934, 0.9958, 0.9934, 0.9958, 0.9934, 0.9958, 0.9934, 0.9958, 0.9934, 0.9958, 0.9934, 0.9958, 0.9934, 0.9958, 0.9934, 0.9958, 0.9934, 0.9958, 0.9934, 0.9958, 0.9934, 0.9958, 0.9934, 0.9958, 0.9934, 0.9958, 0.9934, 0.9958, 0.9934, 0.9958, 0.9934, 0.9958, 0.9934, 0.9958, 0.9934, 0.9958, 0.9934, 0.9958, 0.9934, 0.9958, 0.9934, 0.9958, 0.9934, 0.9958, 0.9934, 0.9958, 0.9934, 0.9958, 0.9934, 0.9958, 0.9934, 0.9958, 0.9934, 0.9958, 0.9934, 0.9958, 0.9934, 0.9958, 0.9934, 0.9958, 0.9934, 0.9958, 0.9934, 0.9958, 0.9934, 0.9958, 0.9934, 0.9958, 0.9934, 0.9958, 0.9934, 0.9958, 0.9934, 0.9958, 0.9934, 0.9958, 0.9934, 0.9958, 0.9934, 0.9958, 0.9934, 0.9958, 0.9934, 0.9958, 0.9934, 0.9958, 0.9934, 0.9958, 0.9934, 0.9958, 0.9934, 0.9958, 0.9934, 0.9958, 0.9934, 0.9958, 0.9934, 0.9958, 0.9934, 0.9958, 0.9934, 0.9958, 0.9934, 0.9958, 0.9934, 0.9958, 0.9934, 0.9958, 0.9934, 0.9958, 0.9934, 0.9958, 0.9934, 0.9958, 0.9934, 0.9958, 0.9934, 0.9958, 0.9934, 0.9958, 0.9934, 0.9958, 0.9934, 0.9958, 0.9934, 0.9958, 0.9934, 0.9958, 0.9934, 0.9958, 0.9934, 0.9958, 0.9934, 0.9958, 0.9934, 0.9958, 0.9934, 0.9958, 0.9934, 0.9958, 0.9934, 0.9958, 0.9934, 0.9958, 0.9934, 0.9958, 0.9934, 0.9958, 0.9934, 0.9958, 0.9934, 0.9958, 0.9934, 0.9958, 0.9934, 0.9958, 0.9934, 0.9958, 0.9934, 0.9958, 0.9934, 0.9958, 0.9934, 0.9958, 0.9934, 0.9958, 0.9934, 0.9958, 0.9934, 0.9958, 0.9934, 0.9958, 0.9934, 0.9958, 0.9934, 0.9958, 0.9934, 0.9958, 0.9934, 0.9958, 0.9934, 0.9958, 0.9934, 0.9958, 0.9934, 0.9958, 0.9934, 0.9958, 0.9934, 0.9958, 0.9934, 0.9958, 0.9934, 0.9958, 0.9934, 0.9958, 0.9934, 0.9958, 0.9934, 0.9958, 0.9934, 0.9958, 0.9934, 0.9958, 0.9934, 0.9958, 0.9934, 0.9958, 0.9934, 0.9958, 0.9934, 0.9958, 0.9934, 0.9958, 0.9934, 0.9958, 0.9934, 0.9958, 0.9934, 0.9958, 0.9934, 0.9958, 0.9934, 0.9958, 0.9934, 0.9958, 0.9934, 0.9958, 0.9934, 0.9958, 0.9934, 0.9958, 0.9934, 0.9958, 0.9934, 0.9958, 0.9934, 0.9958, 0.9934, 0.9958, 0.9934, 0.9958, 0.9934, 0.9958, 0.9934, 0.9958, 0.9934, 0.9958, 0.9934, 0.9958, 0.9934, 0.9958, 0.9934, 0.9958, 0.9934, 0.9958, 0.9934, 0.9958, 0.9934, 0.9958, 0.9934, 0.9958, 0.9934, 0.9958, 0.9934, 0.9958, 0.9934, 0.9958, 0.9934, 0.9958, 0.9934, 0.9958, 0.9934, 0.9958, 0.9934, 0.9958, 0.9934, 0.9958, 0.9934, 0.9958, 0.9934, 0.9958, 0.9934, 0.9958, 0.9934, 0.9958, 0.9934, 0.9958, 0.9934, 0.9958, 0.9934, 0.9958, 0.9934, 0.9958, 0.9934, 0.9958, 0.9934, 0.9958, 0.9934, 0.9958, 0.9934, 0.9958, 0.9934, 0.9958, 0.9934, 0.9958, 0.9934, 0.9958, 0.9934, 0.9958, 0.9934, 0.9958, 0.9934, 0.9958, 0.9934, 0.9958, 0.9934, 0.9958, 0.9934, 0.9958, 0.9934, 0.9958, 0.9934, 0.9958, 0.9934, 0.9958, 0.9934, 0.9958, 0.9934, 0.9958, 0.9934, 0.9958, 0.9934, 0.9958, 0.9934, 0.9958, 0.9934, 0.9958, 0.9934, 0.9958, 0.9934, 0.9958, 0.9934, 0.9958, 0.9934, 0.9958, 0.9934, 0.9958, 0.9934, 0.9958, 0.9934, 0.9958, 0.9934, 0.9958, 0.9934, 0.9958, 0.9934, 0.9958, 0.9934, 0.9958, 0.9934, 0.9958, 0.9934, 0.9958, 0.9934, 0.9958, 0.9934, 0.9958, 0.9934, 0.9958, 0.9934, 0.9958, 0.9934, 0.9958, 0.9934, 0.9958, 0.9934, 0.9958, 0.9934, 0.9958, 0.9934, 0.9958, 0.9934, 0.9958, 0.9934, 0.9958, 0.9934, 0.9958, 0.9934, 0.9958, 0.9934, 0.9958, 0.9934, 0.9958, 0.9934, 0.9958, 0.9934, 0.9958, 0.9934, 0.9958, 0.9934, 0.9958, 0.9934, 0.9958, 0.9934, 0.9958, 0.9934, 0.9958, 0.9934, 0.9958, 0.9934, 0.9958, 0.9934, 0.9958, 0.9934, 0.9958, 0.9934, 0.9958, 0.9934, 0.9958, 0.9934, 0.9958, 0.9934, 0.9958, 0.9934, 0.9958, 0.9934, 0.9958, 0.9934, 0.9958, 0.9934, 0.9958, 0.9934, 0.9958, 0.9934, 0.9958, 0.9934, 0.9958, 0.9934, 0.9958, 0.9934, 0.9958, 0.9934, 0.9958, 0.9934, 0.9958, 0.9934, 0.9958, 0.9934, 0.9958, 0.9934, 0.9958, 0.9934, 0.9958, 0.9934, 0.9958, 0.9934, 0.9958, 0.9934, 0.9958, 0.9934, 0.9958, 0.9934, 0.9958, 0.9934, 0.9958, 0.9934, 0.9958, 0.9934, 0.9958, 0.9934, 0.9958, 0.9934, 0.9958, 0.9934, 0.9958, 0.9934, 0.9958, 0.9934, 0.9958, 0.9934, 0.9958, 0.9934, 0.9958, 0.9934, 0.9958, 0.9934, 0.9958, 0.9934, 0.9958, 0.9934, 0.9958, 0.9934, 0.9958, 0.9934, 0.9958, 0.9934, 0.9958, 0.9934, 0.9958, 0.9934, 0.9958, 0.9934, 0.9958, 0.9934, 0.9958, 0.9934, 0.9958, 0.9934, 0.9958, 0.9934, 0.9958, 0.9934, 0.9958, 0.9934, 0.9958, 0.9934, 0.9958, 0.9934, 0.9958, 0.9934, 0.9958, 0.9934, 0.9958, 0.9934, 0.9958, 0.9934, 0.9958, 0.9934, 0.9958, 0.9934, 0.9958, 0.9934, 0.9958, 0.9934, 0.9958, 0.9934, 0.9958, 0.9934, 0.9958, 0.9934, 0.9958, 0.9934, 0.9958, 0.9934, 0.9958, 0.9934, 0.9958, 0.9934, 0.9958, 0.9934, 0.9958, 0.9934, 0.9958, 0.9934, 0.9958, 0.9934, 0.9958, 0.9934, 0.9958, 0.9934, 0.9958, 0.9934, 0.9958, 0.9934, 0.9958, 0.9934, 0.9958, 0.9934, 0.9958, 0.9934, 0.9958, 0.9934, 0.9958, 0.9934, 0.9958, 0.9934, 0.9958, 0.9934, 0.9958, 0.9934, 0.9958, 0.9934, 0.9958, 0.9934, 0.9958, 0.9934, 0.9958, 0.9934, 0.9958, 0.9934, 0.9958, 0.9934, 0.9958, 0.9934, 0.9958, 0.9934, 0.9958, 0.9934, 0.9958, 0.9934, 0.9958, 0.9934, 0.9958, 0.9934, 0.9958, 0.9934, 0.9958, 0.9934, 0.9958, 0.9934, 0.9958, 0.9934, 0.9958, 0.9934, 0.9958, 0.9934, 0.9958, 0.9934, 0.9958, 0.9934, 0.9958, 0.9934, 0.9958, 0.9934, 0.9958, 0.9934, 0.9958, 0.9934, 0.9958, 0.9934, 0.9958, 0.9934, 0.9958, 0.9934, 0.9958, 0.9934, 0.9958, 0.9934, 0.9958, 0.9934, 0.9958, 0.9934, 0.9958, 0.9934, 0.9958, 0.9934, 0.9958, 0.9934, 0.9958, 0.9934, 0.9958, 0.9934, 0.9958, 0.9934, 0.9958, 0.9934, 0.9958, 0.9934, 0.9958, 0.9934, 0.9958, 0.9934, 0.9958, 0.9934, 0.9958, 0.9934, 0.9958, 0.9934, 0.9958, 0.9934, 0.9958, 0.9934, 0.9958, 0.9934, 0.9958, 0.9934, 0.9958, 0.9934, 0.9958, 0.9934, 0.9958, 0.9934, 0.9958, 0.9934, 0.9958, 0.9934, 0.9958, 0.9934, 0.9958, 0.9934, 0.9958, 0.9934, 0.9958, 0.9934, 0.9958, 0.9934, 0.9958, 0.9934, 0.9958, 0.9934, 0.9958, 0.9934, 0.9958, 0.9934, 0.9958, 0.9934, 0.9958, 0.9934, 0.9958, 0.9934, 0.9958, 0.9934, 0.9958, 0.9934, 0.9958, 0.9934, 0.9958, 0.9934, 0.9958, 0.9934, 0.9958, 0.9934, 0.9958, 0.9934, 0.9958, 0.9934, 0.9958, 0.9934, 0.9958, 0.9934, 0.9958, 0.9934, 0.9958, 0.9934, 0.9958, 0.9934, 0.9958, 0.9934, 0.9958, 0.9934, 0.9958, 0.9934, 0.9958, 0.9934, 0.9958, 0.9934, 0.9958, 0.9934, 0.9958, 0.9934, 0.9958, 0.9934, 0.9958, 0.9934, 0.9958, 0.9934, 0.9958, 0.9934, 0.9958, 0.9934, 0.9958, 0.9934, 0.9958, 0.9934, 0.9958, 0.9934, 0.9958, 0.9934, 0.9958, 0.9934, 0.9958, 0.9934, 0.9958, 0.9934, 0.9958, 0.9934, 0.9958, 0.9934, 0.9958, 0.9934, 0.9958, 0.9934, 0.9958, 0.9934, 0.9958, 0.9934, 0.9958, 0.9934, 0.9958, 0.9934, 0.9958, 0.9934, 0.9958, 0.9934, 0.9958, 0.9934, 0.9958, 0.9934, 0.9958, 0.9934, 0.9958, 0.9934, 0.9958, 0.9934, 0.9958, 0.9934, 0.9958, 0.9934, 0.9958, 0.9934, 0.9958, 0.9934, 0.9958, 0.9934, 0.9958, 0.9934, 0.9958, 0.9934, 0.9958, 0.9934, 0.9958, 0.9934, 0.9958, 0.9934, 0.9958, 0.9934, 0.9958, 0.9934, 0.9958, 0.9934, 0.9958, 0.9934, 0.9958, 0.9934, 0.9958, 0.9934, 0.9958, 0.9934, 0.9958, 0.9934, 0.9958, 0.9934, 0.9958, 0.9934, 0.9958, 0.9934, 0.9958, 0.9934, 0.9958, 0.9934, 0.9958, 0.9934, 0.9958, 0.9934, 0.9958, 0.9934, 0.9958, 0.9934, 0.9958, 0.9934, 0.9958, 0.9934, 0.9958, 0.9934, 0.9958, 0.9934, 0.9958, 0.9934, 0.9958, 0.9934, 0.9958, 0.9934, 0.9958, 0.9934, 0.9958, 0.9934, 0.9958, 0.9934, 0.9958, 0.9934, 0.9958, 0.9934, 0.9958, 0.9934, 0.9958, 0.9934, 0.9958, 0.9934, 0.9958, 0.9934, 0.9958, 0.9934, 0.9958, 0.9934, 0.9958, 0.9934, 0.9958, 0.9934, 0.9958, 0.9934, 0.9958, 0.9934, 0.9958, 0.9934, 0.9958, 0.9934, 0.9958, 0.9934, 0.9958, 0.9934, 0.9958, 0.9934, 0.9958, 0.9934, 0.9958, 0.9934, 0.9958, 0.9934, 0.9958, 0.9934, 0.9958, 0.9934, 0.9958, 0.9934, 0.9958, 0.9934, 0.9958, 0.9934, 0.9958, 0.9934, 0.9958, 0.9934, 0.9958, 0.9934, 0.9958, 0.9934, 0.9958, 0.9934, 0.9958, 0.9934, 0.9958, 0.9934, 0.9958, 0.9934, 0.9958, 0.9934, 0.9958, 0.9934, 0.9958, 0.9934, 0.9958, 0.9934, 0.9958, 0.9934, 0.9958, 0.9934, 0.9958, 0.9934, 0.9958, 0.9934, 0.9958, 0.9934, 0.9958, 0.9934, 0.9958, 0.9934, 0.9958, 0.9934, 0.9958, 0.9934, 0.9958, 0.9934, 0.9958, 0.9934, 0.9958, 0.9934, 0.9958, 0.9934, 0.9958, 0.9934, 0.9958, 0.9934, 0.9958, 0.9934, 0.9958, 0.9934, 0.9958, 0.9934, 0.9958, 0.9934, 0.9958, 0.9934, 0.9958, 0.9934, 0.9958, 0.9934, 0.9958, 0.9934, 0.9958, 0.9934, 0.9958, 0.9934, 0.9958, 0.9934, 0.9958, 0.9934, 0.9958, 0.9934, 0.9958, 0.9934, 0.9958, 0.9934, 0.9958, 0.9934, 0.9958, 0.9934, 0.9958, 0.9934, 0.9958, 0.9934, 0.9958, 0.9934, 0.9958, 0.9934, 0.9958, 0.9934, 0.9958, 0.9934, 0.9958, 0.9934, 0.9958, 0.9934, 0.9958, 0.9934, 0.9958, 0.9934, 0.9958, 0.9934, 0.9958, 0.9934, 0.9958, 0.9934, 0.9958, 0.9934, 0.9958, 0.9934, 0.9958, 0.9934, 0.9958, 0.9934, 0.9958, 0.9934, 0.9958, 0.9934, 0.9958, 0.9934, 0.9958, 0.9934, 0.9958, 0.9934, 0.9958, 0.9934, 0.9958, 0.9934, 0.9958, 0.9934, 0.9958, 0.9934, 0.9958, 0.9934, 0.9958, 0.9934, 0.9958, 0.9934, 0.9958, 0.9934, 0.9958, 0.9934, 0.9958, 0.9934, 0.9958, 0.9934, 0.9958, 0.9934, 0.9958, 0.9934, 0.9958, 0.9934, 0.9958, 0.9934, 0.9958, 0.9934, 0.9958, 0.9934, 0.9958, 0.9934, 0.9958, 0.9934, 0.9958, 0.9934, 0.9958, 0.9934, 0.9958, 0.9934, 0.9958, 0.9934, 0.9958, 0.9934, 0.9958, 0.9934, 0.9958, 0.9934, 0.9958, 0.9934, 0.9958, 0.9934, 0.9958, 0.9934, 0.9958, 0.9934, 0.9958, 0.9934, 0.9958, 0.9934, 0.9958, 0.9934, 0.9958, 0.9934, 0.9958, 0.9934, 0.9958, 0.9934, 0.9958, 0.9934, 0.9958, 0.9934, 0.9958, 0.9934, 0.9958, 0.9934, 0.9958, 0.9934, 0.9958, 0.9934, 0.9958, 0.9934, 0.9958, 0.9934, 0.9958, 0.9934, 0.9958, 0.9934, 0.9958, 0.9934, 0.9958, 0.9934, 0.9958, 0.9934, 0.9958, 0.9934, 0.9958, 0.9934, 0.9958, 0.9934, 0.9958, 0.9934, 0.9958, 0.9934, 0.9958, 0.9934, 0.9958, 0.9934, 0.9958, 0.9934, 0.9958, 0.9934, 0.9958, 0.9934, 0.9958, 0.9934, 0.9958, 0.9934, 0.9958, 0.9934, 0.9958, 0.9934, 0.9958, 0.9934, 0.9958, 0.9934, 0.9958, 0.9934, 0.9958, 0.9934, 0.9958, 0.9934, 0.9958, 0.9934, 0.9958, 0.9934, 0.9958, 0.9934, 0.9958, 0.9934, 0.9958, 0.9934, 0.9958, 0.9934, 0.9958, 0.9934, 0.9958, 0.9934, 0.9958, 0.9934, 0.9958, 0.9934, 0.9958, 0.9934, 0.9958, 0.9934, 0.9958, 0.9934, 0.9958, 0.9934, 0.9958, 0.9934, 0.9958, 0.9934, 0.9958, 0.9934, 0.9958, 0.9934, 0.9958, 0.9934, 0.9958, 0.9934, 0.9958, 0.9934, 0.9958, 0.9934, 0.9958, 0.9934, 0.9958, 0.9934, 0.9958, 0.9934, 0.9958, 0.9934, 0.9958, 0.9934, 0.9958, 0.9934, 0.9958, 0.9934, 0.9958, 0.9934, 0.9958, 0.9934, 0.9958, 0.9934, 0.9958, 0.9934, 0.9958, 0.9934, 0.9958, 0.9934, 0.9958, 0.9934, 0.9958, 0.9934, 0.9958, 0.9934, 0.9958, 0.9934, 0.9958, 0.9934, 0.9958, 0.9934, 0.9958, 0.9934, 0.9958, 0.9934, 0.9958, 0.9934, 0.9958, 0.9934, 0.9958, 0.9934, 0.9958, 0.9934, 0.9958, 0.9934, 0.9958, 0.9934, 0.9958, 0.9934, 0.9958, 0.9934, 0.9958, 0.9934, 0.9958, 0.9934, 0.9958, 0.9934, 0.9958, 0.9934, 0.9958, 0.9934, 0.9958, 0.9934, 0.9958, 0.9934, 0.9958, 0.9934, 0.9958, 0.9934, 0.9958, 0.9934, 0.9958, 0.9934, 0.9958, 0.9934, 0.9958, 0.9934, 0.9958, 0.9934, 0.9958, 0.9934, 0.9958, 0.9934, 0.9958, 0.9934, 0.9958, 0.9934, 0.9958, 0.9934, 0.9958, 0.9934, 0.9958, 0.9934, 0.9958, 0.9934, 0.9958, 0.9934, 0.9958, 0.9934, 0.9958, 0.9934, 0.9958, 0.9934, 0.9958, 0.9934, 0.9958, 0.9934, 0.9958, 0.9934, 0.9958, 0.9934, 0.9958, 0.9934, 0.9958, 0.9934, 0.9958, 0.9934, 0.9958, 0.9934, 0.9958, 0.9934, 0.9958, 0.9934, 0.9958, 0.9934, 0.9958, 0.9934, 0.9958, 0.9934, 0.9958, 0.9934, 0.9958, 0.9934, 0.9958, 0.9934, 0.9958, 0.9934, 0.9958, 0.9934, 0.9958, 0.9934, 0.9958, 0.9934, 0.9958, 0.9934, 0.9958, 0.9934, 0.9958, 0.9934, 0.9958, 0.9934, 0.9958, 0.9934, 0.9958, 0.9934, 0.9958, 0.9934, 0.9958, 0.9934, 0.9958, 0.9934, 0.9958, 0.9934, 0.9958, 0.9934, 0.9958, 0.9934, 0.9958, 0.9934, 0.9958, 0.9934, 0.9958, 0.9934, 0.9958, 0.9934, 0.9958, 0.9934, 0.9958, 0.9934, 0.9958, 0.9934, 0.9958, 0.9934, 0.9958, 0.9934, 0.9958, 0.9934, 0.9958, 0.9934, 0.9958, 0.9934, 0.9958, 0.9934, 0.9958, 0.9934, 0.9958, 0.9934, 0.9958, 0.9934, 0.9958, 0.9934, 0.9958, 0.9934, 0.9958, 0.9934, 0.9958, 0.9934, 0.9958, 0.9934, 0.9958, 0.9934, 0.9958, 0.9934, 0.9958, 0.9934, 0.9958, 0.9934, 0.9958, 0.9934, 0.9958, 0.9934, 0.9958, 0.9934, 0.9958, 0.9934, 0.9958, 0.9934, 0.9958, 0.9934, 0.9958, 0.9934, 0.9958, 0.9934, 0.9958, 0.9934, 0.9958, 0.9934, 0.9958, 0.9934, 0.9958, 0.9934, 0.9958, 0.9934, 0.9958, 0.9934, 0.9958, 0.9934, 0.9958, 0.9934, 0.9958, 0.9934, 0.9958, 0.9934, 0.9958, 0.9934, 0.9958, 0.9934, 0.9958, 0.9934, 0.9958, 0.9934, 0.9958, 0.9934, 0.9958, 0.9934, 0.9958, 0.9934, 0.9958, 0.9934, 0.9958, 0.9934, 0.9958, 0.9934, 0.9958, 0.9934, 0.9958, 0.9934, 0.9958, 0.9934, 0.9958, 0.9934, 0.9958, 0.9934, 0.9958, 0.9934, 0.9958, 0.9934, 0.9958, 0.9934, 0.9958, 0.9934, 0.9958, 0.9934, 0.9958, 0.9934, 0.9958, 0.9934, 0.9958, 0.9934, 0.9958, 0.9934, 0.9958, 0.9934, 0.9958, 0.9934, 0.9958, 0.9934, 0.9958, 0.9934, 0.9958, 0.9934, 0.9958, 0.9934, 0.9958, 0.9934, 0.9958, 0.9934, 0.9958, 0.9934, 0.9958, 0.9934, 0.9958, 0.9934, 0.9958, 0.9934, 0.9958, 0.9934, 0.9958, 0.9934, 0.9958, 0.9934, 0.9958, 0.9934, 0.9958, 0.9934, 0.9958, 0.9934, 0.9958, 0.9934, 0.9958, 0.9934, 0.9958, 0.9934, 0.9958, 0.9934, 0.9958, 0.9934, 0.9958, 0.9934, 0.9958, 0.9934, 0.9958, 0.9934, 0.9958, 0.9934, 0.9958, 0.9934, 0.9958, 0.9934, 0.9958, 0.9934, 0.9958, 0.9934, 0.9958, 0.9934, 0.9958, 0.9934, 0.9958, 0.9934, 0.9958, 0.9934, 0.9958, 0.9934, 0.9958, 0.9934, 0.9958, 0.9934, 0.9958, 0.9934, 0.9958, 0.9934, 0.9958, 0.9934, 0.9958, 0.9934, 0.9958, 0.9934, 0.9958, 0.9934, 0.9958, 0.9934, 0.9958, 0.9934, 0.9958, 0.9934, 0.9958, 0.9934, 0.9958, 0.9934, 0.9958, 0.9934, 0.9958, 0.9934, 0.9958, 0.9934, 0.9958, 0.9934, 0.9958, 0.9934, 0.9958, 0.9934, 0.9958, 0.9934, 0.9958, 0.9934, 0.9958, 0.9934, 0.9958, 0.9934, 0.9958, 0.9934, 0.9958, 0.9934, 0.9958, 0.9934, 0.9958, 0.9934, 0.9958, 0.9934, 0.9958, 0.9934, 0.9958, 0.9934, 0.9958, 0.9934, 0.9958, 0.9934, 0.9958, 0.9934, 0.9958, 0.9934, 0.9958, 0.9934, 0.9958, 0.9934, 0.9958, 0.9934, 0.9958, 0.9934, 0.9958, 0.9934, 0.9958, 0.9934, 0.9958, 0.9934, 0.9958, 0.9934, 0.9958, 0.9934, 0.9958, 0.9934, 0.9958, 0.9934, 0.9958, 0.9934, 0.9958, 0.9934, 0.9958, 0.9934, 0.9958, 0.9934, 0.9958, 0.9934, 0.9958, 0.9934, 0.9958, 0.9934, 0.9958, 0.9934, 0.9958, 0.9934, 0.9958, 0.9934, 0.9958, 0.9934, 0.9958, 0.9934, 0.9958, 0.9934, 0.9958, 0.9934, 0.9958, 0.9934, 0.9958, 0.9934, 0.9958, 0.9934, 0.9958, 0.9934, 0.9958, 0.9934, 0.9958, 0.9934, 0.9958, 0.9934, 0.9958, 0.9934, 0.9958, 0.9934, 0.9958, 0.9934, 0.9958, 0.9934, 0.9958, 0.9934, 0.9958, 0.9934, 0.9958, 0.9934, 0.9958, 0.9934, 0.9958, 0.9934, 0.9958, 0.9934, 0.9958, 0.9934, 0.9958, 0.9934, 0.9958, 0.9934, 0.9958, 0.9934, 0.9958, 0.9934, 0.9958, 0.9934, 0.9958, 0.9934, 0.9958, 0.9934, 0.9958, 0.9934, 0.9958, 0.9934, 0.9958, 0.9934, 0.9958, 0.9934, 0.9958, 0.9934, 0.9958, 0.9934, 0.9958, 0.9934, 0.9958, 0.9934, 0.9958, 0.9934, 0.9958, 0.9934, 0.9958, 0.9934, 0.9958, 0.9934, 0.9958, 0.9934, 0.9958, 0.9934, 0.9958, 0.9934, 0.9958, 0.9934, 0.9958, 0.9934, 0.9958, 0.9934, 0.9958, 0.9934, 0.9958, 0.9934, 0.9958, 0.9934, 0.9958, 0.9934, 0.9958, 0.9934, 0.9958, 0.9934, 0.9958, 0.9934, 0.9958, 0.9934, 0.9958, 0.9934, 0.9958, 0.9934, 0.9958, 0.9934, 0.9958, 0.9934, 0.9958, 0.9934, 0.9958, 0.9934, 0.9958, 0.9934, 0.9958, 0.9934, 0.9958, 0.9934, 0.9958, 0.9934, 0.9958, 0.9934, 0.9958, 0.9934, 0.9958, 0.9934, 0.9958, 0.9934, 0.9958, 0.9934, 0.9958, 0.9934, 0.9958, 0.9934, 0.9958, 0.9934, 0.9958, 0.9934, 0.9958, 0.9934, 0.9958, 0.9934, 0.9958, 0.9934, 0.9958, 0.9934, 0.9958, 0.9934, 0.9958, 0.9934, 0.9958, 0.9934, 0.9958, 0.9934, 0.9958, 0.9934, 0.9958, 0.9934, 0.9958, 0.9934, 0.9958, 0.9934, 0.9958, 0.9934, 0.9958, 0.9934, 0.9958, 0.9934, 0.9958, 0.9934, 0.9958, 0.9934, 0.9958, 0.9934, 0.9958, 0.9934, 0.9958, 0.9934, 0.9958, 0.9934, 0.9958, 0.9934, 0.9958, 0.9934, 0.9958, 0.9934, 0.9958, 0.9934, 0.9958, 0.9934, 0.9958, 0.9934, 0.9958, 0.9934, 0.9958, 0.9934, 0.9958, 0.9934, 0.9958, 0.9934, 0.9958, 0.9934, 0.9958, 0.9934, 0.9958, 0.9934, 0.9958, 0.9934, 0.9958, 0.9934, 0.9958, 0.9934, 0.9958, 0.9934, 0.9958, 0.9934, 0.9958, 0.9934, 0.9958, 0.9934, 0.9958, 0.9934, 0.9958, 0.9934, 0.9958, 0.9934, 0.9958, 0.9934, 0.9958, 0.9934, 0.9958, 0.9934, 0.9958, 0.9934, 0.9958, 0.9934, 0.9958, 0.9934, 0.9958, 0.9934, 0.9958, 0.9934, 0.9958, 0.9934, 0.9958, 0.9934, 0.9958, 0.9934, 0.9958, 0.9934, 0.9958, 0.9934, 0.9958, 0.9934, 0.9958, 0.9934, 0.9958, 0.9934, 0.9958, 0.9934, 0.9958, 0.9934, 0.9958, 0.9934, 0.9958, 0.9934, 0.9958, 0.9934, 0.9958, 0.9934, 0.9958, 0.9934, 0.9958, 0.9934, 0.9958, 0.9934, 0.9958, 0.9934, 0.9958, 0.9934, 0.9958, 0.9934, 0.9958, 0.9934, 0.9958, 0.9934, 0.9958, 0.9934, 0.9958, 0.9934, 0.9958, 0.9934, 0.9958, 0.9934, 0.9958, 0.9934, 0.9958, 0.9934, 0.9958, 0.9934, 0.9958, 0.9934, 0.9958, 0.9934, 0.9958, 0.9934, 0.9958, 0.9934, 0.9958, 0.9934, 0.9958, 0.9934, 0.9958, 0.9934, 0.9958, 0.9934, 0.9958, 0.9934, 0.9958, 0.9934, 0.9958, 0.9934, 0.9958, 0.9934, 0.9958, 0.9934, 0.9958, 0.9934, 0.9958, 0.9934, 0.9958, 0.9934, 0.9958, 0.9934, 0.9958, 0.9934, 0.9958, 0.9934, 0.9958, 0.9934, 0.9958, 0.9934, 0.9958, 0.9934, 0.9958, 0.9934, 0.9958, 0.9934, 0.9958, 0.9934, 0.9958, 0.9934, 0.9958, 0.9934, 0.9958, 0.9934, 0.9958, 0.9934, 0.9958, 0.9934, 0.9958, 0.9934, 0.9958, 0.9934, 0.9958, 0.9934, 0.9958, 0.9934, 0.9958, 0.9934, 0.9958, 0.9934, 0.9958, 0.9934, 0.9958, 0.9934, 0.9958, 0.9934, 0.9958, 0.9934, 0.9958, 0.9934, 0.9958, 0.9934, 0.9958, 0.9934, 0.9958, 0.9934, 0.9958, 0.9934, 0.9958, 0.9934, 0.9958, 0.9934, 0.9958, 0.9934, 0.9958, 0.9934, 0.9958, 0.9934, 0.9958, 0.9934, 0.9958, 0.9934, 0.9958, 0.9934, 0.9958, 0.9934, 0.9958, 0.9934, 0.9958, 0.9934, 0.9958, 0.9934, 0.9958, 0.9934, 0.9958, 0.9934, 0.9958, 0.9934, 0.9958, 0.9934, 0.9958, 0.9934, 0.9958, 0.9934, 0.9958, 0.9934, 0.9958, 0.9934, 0.9958, 0.9934, 0.9958, 0.9934, 0.9958, 0.9934, 0.9958, 0.9934, 0.9958, 0.9934, 0.9958, 0.9934, 0.9958, 0.9934, 0.9958, 0.9934, 0.9958, 0.9934, 0.9958, 0.9934, 0.9958, 0.9934, 0.9958, 0.9934, 0.9958, 0.9934, 0.9958, 0.9934, 0.9958, 0.9934, 0.9958, 0.9934, 0.9958, 0.9934, 0.9958, 0.9934, 0.9958, 0.9934, 0.9958, 0.9934, 0.9958, 0.9934, 0.9958, 0.9934, 0.9958, 0.9934, 0.9958, 0.9934, 0.9958, 0.9934, 0.9958, 0.9934, 0.9958, 0.9934, 0.9958, 0.9934, 0.9958, 0.9934, 0.9958, 0.9934, 0.9958, 0.9934, 0.9958, 0.9934, 0.9958, 0.9934, 0.9958, 0.9934, 0.9958, 0.9934, 0.9958, 0.9934, 0.9958, 0.9934, 0.9958, 0.9934, 0.9958, 0.9934, 0.9958, 0.9934, 0.9958, 0.9934, 0.9958, 0.9934, 0.9958, 0.9934, 0.9958, 0.9934, 0.9958, 0.9934, 0.9958, 0.9934, 0.9958, 0.9934, 0.9958, 0.9934, 0.9958, 0.9934, 0.9958, 0.9934, 0.9958, 0.9934, 0.9958, 0.9934, 0.9958, 0.9934, 0.9958, 0.9934, 0.9958, 0.9934, 0.9958, 0.9934, 0.9958, 0.9934, 0.9958, 0.9934, 0.9958, 0.9934, 0.9958, 0.9934, 0.9958, 0.9934, 0.9958, 0.9934, 0.9958, 0.9934, 0.9958, 0.9934, 0.9958, 0.9934, 0.9958, 0.9934, 0.9958, 0.9934, 0.9958, 0.9934, 0.9958, 0.9934, 0.9958, 0.9934, 0.9958, 0.9934, 0.9958, 0.9934, 0.9958, 0.9934, 0.9958, 0.9934, 0.9958, 0.9934, 0.9958, 0.9934, 0.9958, 0.9934, 0.9958, 0.9934, 0.9958, 0.9934, 0.9958, 0.9934, 0.9958, 0.9934, 0.9958, 0.9934, 0.9958, 0.9934, 0.9958, 0.9934, 0.9958, 0.9934, 0.9958, 0.9934, 0.9958, 0.9934, 0.9958, 0.9934, 0.9958, 0.9934, 0.9958, 0.9934, 0.9958, 0.9934, 0.9958, 0.9934, 0.9958, 0.9934, 0.9958, 0.9934, 0.9958, 0.9934, 0.9958, 0.9934, 0.9958, 0.9934, 0.9958, 0.9934, 0.9958, 0.9934, 0.9958, 0.9934, 0.9958, 0.9934, 0.9958, 0.9934, 0.9958, 0.9934, 0.9958, 0.9934, 0.9958, 0.9934, 0.9958, 0.9934, 0.9958, 0.9934, 0.9958, 0.9934, 0.9958, 0.9934, 0.9958, 0.9934, 0.9958, 0.9934, 0.9958, 0.9934, 0.9958, 0.9934, 0.9958, 0.9934, 0.9958, 0.9934, 0.9958, 0.9934, 0.9958, 0.9934, 0.9958, 0.9934, 0.9958, 0.9934, 0.9958, 0.9934, 0.9958, 0.9934, 0.9958, 0.9934, 0.9958, 0.9934, 0.9958, 0.9934, 0.9958, 0.9934, 0.9958, 0.9934, 0.9958, 0.9934, 0.9958, 0.9934, 0.9958, 0.9934, 0.9958, 0.9934, 0.9958, 0.9934, 0.9958, 0.9934, 0.9958, 0.9934, 0.9958, 0.9934, 0.9958, 0.9934, 0.9958, 0.9934, 0.9958, 0.9934, 0.9958, 0.9934, 0.9958, 0.9934, 0.9958, 0.9934, 0.9958, 0.9934, 0.9958, 0.9934, 0.9958, 0.9934, 0.9958, 0.9934, 0.9958, 0.9934, 0.9958, 0.9934, 0.9958, 0.9934, 0.9958, 0.9934, 0.9958, 0.9934, 0.9958, 0.9934, 0.9958, 0.9934, 0.9958, 0.9934, 0.9958, 0.9934, 0.9958, 0.9934, 0.9958, 0.9934, 0.9958, 0.9934, 0.9958, 0.9934, 0.9958, 0.9934, 0.9958, 0.9934, 0.9958, 0.9934, 0.9958, 0.9934, 0.9958, 0.9934, 0.9958, 0.9934, 0.9958, 0.9934, 0.9958, 0.9934, 0.9958, 0.9934, 0.9958, 0.9934, 0.9958, 0.9934, 0.9958, 0.9934, 0.9958, 0.9934, 0.9958, 0.9934, 0.9958, 0.9934, 0.9958, 0.9934, 0.9958, 0.9934, 0.9958, 0.9934, 0.9958, 0.9934, 0.9958, 0.9934, 0.9958, 0.9934, 0.9958, 0.9934, 0.9958, 0.9934, 0.9958, 0.9934, 0.9958, 0.9934, 0.9958, 0.9934, 0.9958, 0.9934, 0.9958, 0.9934, 0.9958, 0.9934, 0.9958, 0.9934, 0.9958, 0.9934, 0.9958, 0.9934, 0.9958, 0.9934, 0.9958, 0.9934, 0.9958, 0.9934, 0.9958, 0.9934, 0.9958, 0.9934, 0.9958, 0.9934, 0.9958, 0.9934, 0.9958, 0.9934, 0.9958, 0.9934, 0.9958, 0.9934, 0.9958, 0.9934, 0.9958, 0.9934, 0.9958, 0.9934, 0.9958, 0.9934, 0.9958, 0.9934, 0.9958, 0.9934, 0.9958, 0.9934, 0.9958, 0.9934, 0.9958, 0.9934, 0.9958, 0.9934, 0.9958, 0.9934, 0.9958, 0.9934, 0.9958, 0.9934, 0.9958, 0.9934, 0.9958, 0.9934, 0.9958, 0.9934, 0.9958, 0.9934, 0.9958, 0.9934, 0.9958, 0.9934, 0.9958, 0.9934, 0.9958, 0.9934, 0.9958, 0.9934, 0.9958, 0.9934, 0.9958, 0.9934, 0.9958, 0.9934, 0.9958, 0.9934, 0.9958, 0.9934, 0.9958, 0.9934, 0.9958, 0.9934, 0.9958, 0.9934, 0.9958, 0.9934, 0.9958, 0.9934, 0.9958, 0.9934, 0.9958, 0.9934, 0.9958, 0.9934, 0.9958, 0.9934, 0.9958, 0.9934, 0.9958, 0.9934, 0.9958, 0.9934, 0.9958, 0.9934, 0.9958, 0.9934, 0.9958, 0.9934, 0.9958, 0.9934, 0.9958, 0.9934, 0.9958, 0.9934, 0.9958, 0.9934, 0.9958, 0.9934, 0.9958, 0.9934, 0.9958, 0.9934, 0.9958, 0.9934, 0.9958, 0.9934, 0.9958, 0.9934, 0.9958, 0.9934, 0.9958, 0.9934, 0.9958, 0.9934, 0.9958, 0.9934, 0.9958, 0.9934, 0.9958, 0.9934, 0.9958, 0.9934, 0.9958, 0.9934, 0.9958, 0.9934, 0.9958, 0.9934, 0.9958, 0.9934, 0.9958, 0.9934, 0.9958, 0.9934, 0.9958, 0.9934, 0.9958, 0.9934, 0.9958, 0.9934, 0.9958, 0.9934, 0.9958, 0.9934, 0.9958, 0.9934, 0.9958, 0.9934, 0.9958, 0.9934, 0.9958, 0.9934, 0.9958, 0.9934, 0.9958, 0.9934, 0.9958, 0.9934, 0.9958, 0.9934, 0.9958, 0.9934, 0.9958, 0.9934, 0.9958, 0.9934, 0.9958, 0.9934, 0.9958, 0.9934, 0.9958, 0.9934, 0.9958, 0.9934, 0.9958, 0.9934, 0.9958, 0.9934, 0.9958, 0.9934, 0.9958, 0.9934, 0.9958, 0.9934, 0.9958, 0.9934, 0.9958, 0.9934, 0.9958, 0.9934, 0.9958, 0.9934, 0.9958, 0.9934, 0.9958, 0.9934, 0.9958, 0.9934, 0.9958, 0.9934, 0.9958, 0.9934, 0.9958, 0.9934, 0.9958, 0.9934, 0.9958, 0.9934, 0.9958, 0.9934, 0.9958, 0.9934, 0.9958, 0.9934, 0.9958, 0.9934, 0.9958, 0.9934, 0.9958, 0.9934, 0.9958, 0.9934, 0.9958, 0.9934, 0.9958, 0.9934, 0.9958, 0.9934, 0.9958, 0.9934, 0.9958, 0.9934, 0.9958, 0.9934, 0.9958, 0.9934, 0.9958, 0.9934, 0.9958, 0.9934, 0.9958, 0.9934, 0.9958, 0.9934, 0.9958, 0.9934, 0.9958, 0.9934, 0.9958, 0.9934, 0.9958, 0.9934, 0.9958, 0.9934, 0.9958, 0.9934, 0.9958, 0.9934, 0.9958, 0.9934, 0.9958, 0.9934, 0.9958, 0.9934, 0.9958, 0.9934, 0.9958, 0.9934, 0.9958, 0.9934, 0.9958, 0.9934, 0.9958, 0.9934, 0.9958, 0.9934, 0.9958, 0.9934, 0.9958, 0.9934, 0.9958, 0.9934, 0.9958, 0.9934, 0.9958, 0.9934, 0.9958, 0.9934, 0.9958, 0.9934, 0.9958, 0.9934, 0.9958, 0.9934, 0.9958, 0.9934, 0.9958, 0.9934, 0.9958, 0.9934, 0.9958, 0.9934, 0.9958, 0.9934, 0.9958, 0.9934, 0.9958, 0.9934, 0.9958, 0.9934, 0.9958, 0.9934, 0.9958, 0.9934, 0.9958, 0.9934, 0.9958, 0.9934, 0.9958, 0.9934, 0.9958, 0.9934, 0.9958, 0.9934, 0.9958, 0.9934, 0.9958, 0.9934, 0.9958, 0.9934, 0.9958, 0.9934, 0.9958, 0.9934, 0.9958, 0.9934, 0.9958, 0.9934, 0.9958, 0.9934, 0.9958, 0.9934, 0.9958, 0.9934, 0.9958, 0.9934, 0.9958, 0.9934, 0.9958, 0.9934, 0.9958, 0.9934, 0.9958, 0.9934, 0.9958, 0.9934, 0.9958, 0.9934, 0.9958, 0.9934, 0.9958, 0.9934, 0.9958, 0.9934, 0.9958, 0.9934, 0.9958, 0.9934, 0.9958, 0.9934, 0.9958, 0.9934, 0.9958, 0.9934, 0.9958, 0.9934, 0.9958, 0.9934, 0.9958, 0.9934, 0.9958, 0.9934, 0.9958, 0.9934, 0.9958, 0.9934, 0.9958, 0.9934, 0.9958, 0.9934, 0.9958, 0.9934, 0.9958, 0.9934, 0.9958, 0.9934, 0.9958, 0.9934, 0.9958, 0.9934, 0.9958, 0.9934, 0.9958, 0.9934, 0.9958, 0.9934, 0.9958, 0.9934, 0.9958, 0.9934, 0.9958, 0.9934, 0.9958, 0.9934, 0.9958, 0.9934, 0.9958, 0.9934, 0.9958, 0.9934, 0.9958, 0.9934, 0.9958, 0.9934, 0.9958, 0.9934, 0.9958, 0.9934, 0.9958, 0.9934, 0.9958, 0.9934, 0.9958, 0.9934, 0.9958, 0.9934, 0.9958, 0.9934, 0.9958, 0.9934, 0.9958, 0.9934, 0.9958, 0.9934, 0.9958, 0.9934, 0.9958, 0.9934, 0.9958, 0.9934, 0.9958, 0.9934, 0.9958, 0.9934, 0.9958, 0.9934, 0.9958, 0.9934, 0.9958, 0.9934, 0.9958, 0.9934, 0.9958, 0.9934, 0.9958, 0.9934, 0.9958, 0.9934, 0.9958, 0.9934, 0.9958, 0.9934, 0.9958, 0.9934, 0.9958, 0.9934, 0.9958, 0.9934, 0.9958, 0.9934, 0.9958, 0.9934, 0.9958, 0.9934, 0.9958, 0.9934, 0.9958, 0.9934, 0.9958, 0.9934, 0.9958, 0.9934, 0.9958, 0.9934, 0.9958, 0.9934, 0.9958, 0.9934, 0.9958, 0.9934, 0.9958, 0.9934, 0.9958, 0.9934, 0.9958, 0.9934, 0.9958, 0.9934, 0.9958, 0.9934, 0.9958, 0.9934, 0.9958, 0.9934, 0.9958, 0.9934, 0.9958, 0.9934, 0.9958, 0.9934, 0.9958, 0.9934, 0.9958, 0.9934, 0.9958, 0.9934, 0.9958, 0.9934, 0.9958, 0.9934, 0.9958, 0.9934, 0.9958, 0.9934, 0.9958, 0.9934, 0.9958, 0.9934, 0.9958, 0.9934, 0.9958, 0.9934, 0.9958, 0.9934, 0.9958, 0.9934, 0.9958, 0.9934, 0.9958, 0.9934, 0.9958, 0.9934, 0.9958, 0.9934, 0.9958, 0.9934, 0.9958, 0.9934, 0.9958, 0.9934, 0.9958, 0.9934, 0.9958, 0.9934, 0.9958, 0.9934, 0.9958, 0.9934, 0.9958, 0.9934, 0.9958, 0.9934, 0.9958, 0.9934, 0.9958, 0.9934, 0.9958, 0.9934, 0.9958, 0.9934, 0.9958, 0.9934, 0.9958, 0.9934, 0.9958, 0.9934, 0.9958, 0.9934, 0.9958, 0.9934, 0.9958, 0.9934, 0.9958, 0.9934, 0.9958, 0.9934, 0.9958, 0.9934, 0.9958, 0.9934, 0.9958, 0.9934, 0.9958, 0.9934, 0.9958, 0.9934, 0.9958, 0.9934, 0.9958, 0.9934, 0.9958, 0.9934, 0.9958, 0.9934, 0.9958, 0.9934, 0.9958, 0.9934, 0.9958, 0.9934, 0.9958, 0.9934, 0.9958, 0.9934, 0.9958, 0.9934, 0.9958, 0.9934, 0.9958, 0.9934, 0.9958, 0.9934, 0.9958, 0.9934, 0.9958, 0.9934, 0.9958, 0.9934, 0.9958, 0.9934, 0.9958, 0.9934, 0.9958, 0.9934, 0.9958, 0.9934, 0.9958, 0.9934, 0.9958, 0.9934, 0.9958, 0.9934, 0.9958, 0.9934, 0.9958, 0.9934, 0.9958, 0.9934, 0.9958, 0.9934, 0.9958, 0.9934, 0.9958, 0.9934, 0.9958, 0.9934, 0.9958, 0.9934, 0.9958, 0.9934, 0.9958, 0.9934, 0.9958, 0.9934, 0.9958, 0.9934, 0.9958, 0.9934, 0.9958, 0.9934, 0.9958, 0.9934, 0.9958, 0.9934, 0.9958, 0.9934, 0.9958, 0.9934, 0.9958, 0.9934, 0.9958, 0.9934, 0.9958, 0.9934, 0.9958, 0.9934, 0.9958, 0.9934, 0.9958, 0.9934, 0.9958, 0.9934, 0.9958, 0.9934, 0.9958, 0.9934, 0.9958, 0.9934, 0.9958, 0.9934])
me_cube_003.use_remesh_preserve_volume = False
me_cube_003.use_remesh_preserve_attributes = False
me_cube_003.use_mirror_vertex_groups = False
me_cube_003.update()
me_cube_002 = bpy.data.meshes.new('Cube.002')
me_cube_002.from_pydata([(-4.573, -1.7, 0.08075), (-4.573, -1.7, 2.455), (-4.573, 7.935, 0.08075), (-4.573, 7.935, 2.455), (3.878, -1.705, 0.08075), (3.878, -1.705, 2.455), (3.878, 7.838, 0.08075), (3.878, 7.838, 2.455), (-1.209, -1.705, 0.08075), (-1.209, -1.705, 2.455), (-4.573, -5.885, 0.08075), (-4.573, -5.885, 2.455), (-1.209, -5.885, 0.08075), (-1.209, -5.885, 2.455), (-0.9221, 7.838, 0.08075), (-0.9221, 7.838, 2.455), (-4.573, 2.735, 0.08075), (-4.573, 2.735, 2.455), (-0.8978, 2.735, 0.08075), (-0.8978, 2.735, 2.455), (-2.543, 2.735, 2.455), (-2.543, 2.735, 0.08075), (-2.685, 7.935, 0.08075), (-2.685, 7.935, 2.455), (-0.9057, 4.788, 0.08075), (-0.9004, 3.906, 0.08075), (-0.9005, 3.911, 1.979), (-0.906, 4.837, 1.982), (-2.681, 6.537, 2.455), (-2.681, 6.537, 0.08075), (-4.573, 6.568, 2.455), (-4.573, 6.568, 0.08075), (-2.621, -1.702, 0.08075), (-1.721, -1.703, 0.08075), (-2.618, -1.702, 1.986), (-1.719, -1.703, 1.986), (-0.2603, 7.838, 2.455), (3.216, 7.838, 2.455), (3.216, 7.838, 0.08075), (-0.2603, 7.838, 0.08075), (3.878, 7.838, 2.053), (3.878, 7.838, 0.3936), (3.878, -1.705, 2.053), (3.878, -1.705, 0.2972), (-0.1377, 7.838, 0.7183), (-0.1377, 7.838, 2.053), (2.545, 7.838, 0.7183), (2.545, 7.838, 2.053), (-0.1377, 7.996, 0.6859), (-0.1377, 7.996, 2.053), (2.545, 7.996, 0.6859), (2.545, 7.996, 2.053), (3.383, -1.705, 2.455), (0.4603, -1.705, 2.455), (0.487, -1.705, 0.08075), (3.423, -1.705, 0.08075), (0.3257, -1.705, 0.672), (0.3349, -1.705, 2.029), (-1.721, -1.703, 0.292), (2.798, -1.705, 2.029), (-1.209, -1.705, 1.991), (-1.209, -1.705, 0.2913), (3.878, 0.4212, 2.053), (3.878, 1.819, 2.455), (2.797, -1.705, 0.672), (0.3257, -1.876, 0.672), (0.3349, -1.876, 2.029), (2.798, -1.876, 2.029), (2.797, -1.876, 0.672), (-2.603, 7.838, 2.455), (-2.603, 7.838, 0.08075), (-0.8333, -1.772, 2.501), (-0.8333, -1.772, 6.518), (-0.8333, 7.943, 2.501), (-0.8333, 7.943, 6.518), (-4.573, 2.735, 6.518), (-2.681, 6.537, 6.518), (-4.573, 6.568, 6.518), (-4.573, 6.568, 1.523), (-0.914, 6.537, 2.455), (-0.914, 6.537, 6.518), (-0.914, -1.777, 2.455), (-0.914, -1.777, 6.518), (-4.573, -1.777, 2.455), (-4.573, -1.777, 6.518), (4.114, 7.943, 2.501), (4.114, 7.943, 6.518), (4.114, -1.774, 2.501), (4.114, -1.774, 6.518), (-2.681, 8.144, 2.455), (-4.573, 8.174, 2.455), (-2.681, 8.144, 6.518), (-4.573, 8.174, 6.518), (-0.914, 8.144, 2.455), (-0.914, 8.144, 6.518), (-4.573, 6.647, 2.455), (-0.914, 6.617, 2.455), (-0.914, 6.617, 6.518), (-0.8818, 3.931, 2.455), (-0.8818, 3.931, 6.518), (4.141, 3.9, 2.455), (4.141, 3.9, 6.518), (-0.8818, 4.011, 2.455), (-0.8818, 4.011, 6.518), (4.141, 3.98, 2.455), (4.141, 3.98, 6.518), (-2.75, 2.662, 2.455), (-4.642, 2.693, 2.455), (-2.75, 2.662, 6.518), (-4.642, 2.693, 6.518), (-0.8741, 2.662, 2.455), (-0.8741, 2.662, 6.518), (-4.642, 2.773, 2.455), (-4.642, 2.773, 6.518), (-0.8741, 2.742, 2.455), (-0.8741, 2.742, 6.518), (0.3183, 7.943, 2.501), (1.967, 7.943, 2.501), (1.967, 7.943, 6.518), (0.3183, 7.943, 6.518), (-0.8333, -1.772, 2.815), (-0.8333, -1.772, 4.154), (-0.8333, 7.943, 4.154), (-0.8333, 7.943, 2.815), (4.114, 7.943, 4.154), (4.114, 7.943, 2.815), (4.114, -1.774, 4.154), (4.114, -1.774, 2.815), (0.3183, 7.943, 3.073), (0.3183, 7.943, 4.154), (1.967, 7.943, 3.073), (1.967, 7.943, 4.154)], [(93, 96), (95, 90)], [(31, 2, 3, 30), (47, 40, 7, 37), (40, 62, 63, 7), (4, 55, 64, 43), (12, 10, 11, 13), (8, 12, 13, 9, 60, 61), (1, 11, 10, 0), (70, 14, 15, 69), (0, 16, 17, 1), (21, 18, 19, 20), (16, 21, 20, 17), (2, 22, 23, 3), (16, 31, 30, 17), (22, 23, 28, 29), (30, 31, 29, 28), (1, 9, 60, 35, 34, 32, 0), (14, 39, 44, 45, 36, 15), (45, 47, 37, 36), (39, 38, 46, 44), (6, 4, 43, 41), (41, 43, 62, 40), (38, 6, 41, 46), (46, 41, 40, 47), (47, 45, 49, 51), (46, 47, 51, 50), (45, 44, 48, 49), (52, 59, 57, 53), (53, 57, 60, 9), (63, 62, 42, 5), (35, 60, 61, 58), (58, 61, 8, 33), (60, 57, 56, 61), (61, 56, 54, 8), (42, 59, 52, 5), (62, 43, 42), (43, 64, 59, 42), (56, 64, 55, 54), (59, 64, 68, 67), (56, 57, 66, 65), (57, 59, 67, 66), (64, 56, 65, 68), (22, 70, 69, 23), (121, 122, 74, 72), (30, 77, 76, 28), (31, 30, 77, 78), (17, 30, 77, 75), (76, 80, 79, 28), (80, 79, 81, 82), (82, 81, 83, 84), (75, 84, 83, 17), (130, 117, 85, 125), (125, 85, 87, 127), (121, 72, 88, 126), (90, 89, 91, 92), (91, 89, 93, 94), (15, 19, 18, 25, 26, 27, 24, 14), (103, 105, 104, 102), (107, 106, 108, 109), (108, 106, 110, 111), (113, 115, 114, 112), (93, 79, 80, 97, 94), (92, 77, 30, 90), (98, 100, 101, 99), (123, 73, 116, 128), (128, 116, 117, 130), (119, 129, 131, 118), (74, 122, 129, 119), (122, 123, 128, 129), (71, 120, 127, 87), (120, 121, 126, 127), (86, 124, 126, 88), (124, 125, 127, 126), (118, 131, 124, 86), (131, 130, 125, 124), (71, 73, 123, 120), (120, 123, 122, 121)])
_uv = me_cube_002.uv_layers.new(name='UVMap')
_uv.uv.foreach_set('vector', [0.006613, 0.9496, 0.006613, 0.9496, 0.006613, 0.9496, 0.006613, 0.9496, 0.006613, 0.9496, 0.006613, 0.9496, 0.006613, 0.9496, 0.006613, 0.9496, 0.006613, 0.9496, 0.006613, 0.9496, 0.006613, 0.9496, 0.006613, 0.9496, 0.006613, 0.9496, 0.006613, 0.9496, 0.006613, 0.9496, 0.006613, 0.9496, 0.006613, 0.9496, 0.006613, 0.9496, 0.006613, 0.9496, 0.006613, 0.9496, 0.006613, 0.9496, 0.006613, 0.9496, 0.006613, 0.9496, 0.006613, 0.9496, 0.006613, 0.9496, 0.006613, 0.9496, 0.006613, 0.9496, 0.006613, 0.9496, 0.006613, 0.9496, 0.006613, 0.9496, 0.006613, 0.9496, 0.006613, 0.9496, 0.006613, 0.9496, 0.006613, 0.9496, 0.006613, 0.9496, 0.006613, 0.9496, 0.006613, 0.9496, 0.006613, 0.9496, 0.02719, 0.9832, 0.02719, 0.9832, 0.02719, 0.9832, 0.02719, 0.9832, 0.02719, 0.9832, 0.02719, 0.9832, 0.02719, 0.9832, 0.02719, 0.9832, 0.006613, 0.9496, 0.006613, 0.9496, 0.006613, 0.9496, 0.006613, 0.9496, 0.006613, 0.9496, 0.006613, 0.9496, 0.006613, 0.9496, 0.006613, 0.9496, 0.006613, 0.9496, 0.006613, 0.9496, 0.006613, 0.9496, 0.006613, 0.9496, 0.006613, 0.9496, 0.006613, 0.9496, 0.006613, 0.9496, 0.006613, 0.9496, 0.006613, 0.9496, 0.006613, 0.9496, 0.006613, 0.9496, 0.006613, 0.9496, 0.006613, 0.9496, 0.006613, 0.9496, 0.006613, 0.9496, 0.006613, 0.9496, 0.006613, 0.9496, 0.006613, 0.9496, 0.006613, 0.9496, 0.006613, 0.9496, 0.006613, 0.9496, 0.006613, 0.9496, 0.006613, 0.9496, 0.006613, 0.9496, 0.006613, 0.9496, 0.006613, 0.9496, 0.006613, 0.9496, 0.006613, 0.9496, 0.006613, 0.9496, 0.006613, 0.9496, 0.006613, 0.9496, 0.006613, 0.9496, 0.006613, 0.9496, 0.006613, 0.9496, 0.006613, 0.9496, 0.006613, 0.9496, 0.006613, 0.9496, 0.006613, 0.9496, 0.006613, 0.9496, 0.006613, 0.9496, 0.006613, 0.9496, 0.006613, 0.9496, 0.006613, 0.9496, 0.006613, 0.9496, 0.006613, 0.9496, 0.006613, 0.9496, 0.006613, 0.9496, 0.006613, 0.9496, 0.006613, 0.9496, 0.006613, 0.9496, 0.006613, 0.9496, 0.006613, 0.9496, 0.006613, 0.9496, 0.006613, 0.9496, 0.006613, 0.9496, 0.006613, 0.9496, 0.006613, 0.9496, 0.006613, 0.9496, 0.006613, 0.9496, 0.006613, 0.9496, 0.006613, 0.9496, 0.006613, 0.9496, 0.006613, 0.9496, 0.006613, 0.9496, 0.006613, 0.9496, 0.006613, 0.9496, 0.006613, 0.9496, 0.006613, 0.9496, 0.006613, 0.9496, 0.006613, 0.9496, 0.006613, 0.9496, 0.006613, 0.9496, 0.006613, 0.9496, 0.006613, 0.9496, 0.006613, 0.9496, 0.006613, 0.9496, 0.006613, 0.9496, 0.006613, 0.9496, 0.006613, 0.9496, 0.006613, 0.9496, 0.006613, 0.9496, 0.006613, 0.9496, 0.006613, 0.9496, 0.006613, 0.9496, 0.006613, 0.9496, 0.006613, 0.9496, 0.006613, 0.9496, 0.006613, 0.9496, 0.006613, 0.9496, 0.006613, 0.9496, 0.006613, 0.9496, 0.006613, 0.9496, 0.006613, 0.9496, 0.006613, 0.9496, 0.006613, 0.9496, 0.006613, 0.9496, 0.006613, 0.9496, 0.006613, 0.9496, 0.006613, 0.9496, 0.006613, 0.9496, 0.006613, 0.9496, 0.006613, 0.9496, 0.006613, 0.9496, 0.006613, 0.9496, 0.006613, 0.9496, 0.006613, 0.9496, 0.006613, 0.9496, 0.006613, 0.9496, 0.006613, 0.9496, 0.006613, 0.9496, 0.006613, 0.9496, 0.006613, 0.9496, 0.006613, 0.9496, 0.006613, 0.9496, 0.006613, 0.9496, 0.006613, 0.9496, 0.006613, 0.9496, 0.006613, 0.9496, 0.006613, 0.9496, 0.006613, 0.9496, 0.0, 0.0, 0.0, 0.0, 0.0, 0.0, 0.0, 0.0, 0.0, 0.0, 0.0, 0.0, 0.0, 0.0, 0.0, 0.0, 0.0, 0.0, 0.0, 0.0, 0.0, 0.0, 0.0, 0.0, 0.0, 0.0, 0.0, 0.0, 0.0, 0.0, 0.0, 0.0, 0.0, 0.0, 0.0, 0.0, 0.0, 0.0, 0.0, 0.0, 0.0, 0.0, 0.0, 0.0, 0.0, 0.0, 0.0, 0.0, 0.0, 0.0, 0.0, 0.0, 0.0, 0.0, 0.0, 0.0, 0.0, 0.0, 0.0, 0.0, 0.0, 0.0, 0.0, 0.0, 0.0, 0.0, 0.0, 0.0, 0.0, 0.0, 0.0, 0.0, 0.0, 0.0, 0.0, 0.0, 0.0, 0.0, 0.0, 0.0, 0.0, 0.0, 0.0, 0.0, 0.0, 0.0, 0.0, 0.0, 0.0, 0.0, 0.0, 0.0, 0.0, 0.0, 0.0, 0.0, 0.0, 0.0, 0.0, 0.0, 0.0, 0.0, 0.0, 0.0, 0.02719, 0.9832, 0.02719, 0.9832, 0.02719, 0.9832, 0.02719, 0.9832, 0.02719, 0.9832, 0.02719, 0.9832, 0.02719, 0.9832, 0.02719, 0.9832, 0.0, 0.0, 0.0, 0.0, 0.0, 0.0, 0.0, 0.0, 0.0, 0.0, 0.0, 0.0, 0.0, 0.0, 0.0, 0.0, 0.0, 0.0, 0.0, 0.0, 0.0, 0.0, 0.0, 0.0, 0.0, 0.0, 0.0, 0.0, 0.0, 0.0, 0.0, 0.0, 0.0, 0.0, 0.0, 0.0, 0.0, 0.0, 0.0, 0.0, 0.0, 0.0, 0.0, 0.0, 0.0, 0.0, 0.0, 0.0, 0.0, 0.0, 0.0, 0.0, 0.0, 0.0, 0.0, 0.0, 0.0, 0.0, 0.0, 0.0, 0.0, 0.0, 0.0, 0.0, 0.0, 0.0, 0.0, 0.0, 0.0, 0.0, 0.0, 0.0, 0.0, 0.0, 0.0, 0.0, 0.0, 0.0, 0.0, 0.0, 0.0, 0.0, 0.0, 0.0, 0.0, 0.0, 0.0, 0.0, 0.0, 0.0, 0.0, 0.0, 0.0, 0.0, 0.0, 0.0, 0.0, 0.0, 0.0, 0.0, 0.0, 0.0, 0.0, 0.0, 0.0, 0.0, 0.0, 0.0, 0.0, 0.0, 0.0, 0.0, 0.0, 0.0, 0.0, 0.0, 0.0, 0.0, 0.0, 0.0, 0.0, 0.0, 0.0, 0.0, 0.0, 0.0, 0.0, 0.0, 0.0, 0.0, 0.0, 0.0, 0.0, 0.0, 0.0, 0.0, 0.0, 0.0, 0.0, 0.0, 0.0, 0.0, 0.0, 0.0, 0.0, 0.0, 0.0, 0.0, 0.0, 0.0, 0.0, 0.0, 0.0, 0.0, 0.0, 0.0, 0.0, 0.0, 0.0, 0.0, 0.0, 0.0])
me_cube_002.use_remesh_preserve_volume = False
me_cube_002.use_remesh_preserve_attributes = False
me_cube_002.use_mirror_vertex_groups = False
me_cube_002.update()
me_cube_001 = bpy.data.meshes.new('Cube.001')
me_cube_001.from_pydata([(-4.668, -1.741, 0.07693), (-4.668, -1.741, 2.471), (-4.668, 8.003, 0.07693), (-4.668, 8.003, 2.471), (4.053, -1.829, 0.07693), (4.053, -1.829, 2.471), (4.053, 8.003, 0.07693), (4.053, 8.003, 2.471), (-1.019, -1.741, 0.07693), (-1.019, -1.741, 2.471), (-4.668, -6.038, 0.07693), (-4.668, -6.038, 2.471), (-1.019, -6.038, 0.07693), (-1.019, -6.038, 2.471), (-1.018, 8.003, 0.07693), (-1.018, 8.003, 2.471), (-4.668, 2.815, 0.07693), (-4.668, 2.815, 2.471), (-0.9941, 2.815, 0.07693), (-0.9941, 2.815, 2.471), (-2.543, 2.815, 2.471), (-2.543, 2.815, 0.07693), (-2.555, 8.003, 0.07693), (-2.555, 8.003, 2.471), (-1.002, 4.852, 0.07693), (-0.9967, 3.919, 0.07693), (-0.9968, 3.924, 1.972), (-1.002, 4.837, 1.975), (-2.551, 6.413, 2.471), (-2.551, 6.413, 0.07693), (-4.668, 6.443, 2.471), (-4.668, 6.443, 0.07693), (-2.613, -1.741, 0.07693), (-1.742, -1.741, 0.07693), (-3.041, -1.741, 2.471), (-2.03, -1.741, 2.471), (-1.742, -1.741, 2.005), (-2.613, -1.741, 2.005), (-0.2592, 8.003, 2.471), (3.043, 8.003, 2.471), (3.255, 8.003, 0.07693), (-0.2592, 8.003, 0.07693), (4.053, 8.003, 2.057), (4.053, 8.003, 0.3095), (4.053, -1.829, 2.057), (4.053, -1.829, 0.3095), (-0.138, 8.003, 2.057), (-0.138, 8.003, 0.69), (2.535, 8.003, 2.057), (2.535, 8.003, 0.69), (-1.019, -1.741, 1.963), (-1.019, -1.741, 0.3061), (3.434, -1.829, 2.471), (0.4638, -1.829, 2.471), (2.851, -1.829, 0.6822), (0.3231, -1.829, 0.6822), (0.481, -1.829, 0.07693), (3.474, -1.829, 0.07693), (0.311, -1.829, 2.044), (2.822, -1.829, 2.044), (-2.551, 6.413, 3.89), (-4.668, 6.443, 3.89), (-0.8972, 6.413, 2.471), (-0.8972, 6.413, 3.89)], [], [(31, 30, 3, 2), (48, 39, 7, 42), (42, 7, 5, 44), (4, 45, 54, 57), (12, 13, 11, 10), (8, 51, 50, 9, 13, 12), (1, 0, 10, 11), (22, 23, 15, 14), (0, 1, 17, 16), (21, 20, 19, 18), (19, 15, 14, 24, 27, 26, 25, 18), (16, 17, 20, 21), (2, 3, 23, 22), (16, 17, 30, 31), (22, 23, 28, 29), (30, 31, 29, 28), (35, 36, 33, 8, 51, 50, 9), (1, 0, 32, 37, 34), (34, 37, 36, 35), (14, 15, 38, 46, 47, 41), (46, 38, 39, 48), (41, 47, 49, 40), (6, 43, 45, 4), (43, 42, 44, 45), (40, 49, 43, 6), (49, 48, 42, 43), (51, 55, 58, 50), (50, 58, 53, 9), (53, 58, 59, 52), (52, 59, 44, 5), (57, 54, 55, 56), (56, 55, 51, 8), (59, 54, 45, 44), (30, 28, 60, 61), (60, 28, 62, 63)])
me_cube_001.use_remesh_preserve_volume = False
me_cube_001.use_remesh_preserve_attributes = False
me_cube_001.use_mirror_vertex_groups = False
me_cube_001.update()

# ---- objects
ob_cube_004 = bpy.data.objects.new('Cube.004', me_cube_005)
ob_cube_003 = bpy.data.objects.new('Cube.003', me_cube_004)
ob_cube_002 = bpy.data.objects.new('Cube.002', me_cube_003)
ob_cube_001 = bpy.data.objects.new('Cube.001', me_cube_002)
ob_cube = bpy.data.objects.new('Cube', me_cube_001)

# ---- transforms, parenting, visibility, modifiers, constraints
ob_cube_004.location = (0.0, 0.0, 0.0)
ob_cube_004.lineart.crease_threshold = 0.0
ob_cube_003.location = (0.0, 0.0, 0.0)
ob_cube_003.scale = (1.484, 1.484, 1.484)
ob_cube_003.lineart.crease_threshold = 0.0
ob_cube_002.location = (0.0, 0.0, 0.0)
ob_cube_002.scale = (1.484, 1.484, 1.484)
ob_cube_002.lineart.crease_threshold = 0.0
ob_cube_001.location = (0.0, 0.0, 0.0)
ob_cube_001.scale = (1.484, 1.484, 1.484)
ob_cube_001.lineart.crease_threshold = 0.0
ob_cube.location = (0.0, 0.0, 0.0)
ob_cube.scale = (1.484, 1.484, 1.484)
ob_cube.hide_viewport = True
ob_cube.lineart.crease_threshold = 0.0

# ---- collection membership
col_collection_1.objects.link(ob_cube_004)
col_collection_1.objects.link(ob_cube_003)
col_collection_1.objects.link(ob_cube_002)
col_collection_1.objects.link(ob_cube_001)
col_collection_1.objects.link(ob_cube)

# ---- scene / render settings (as saved in the file)
scene.frame_start = 1; scene.frame_end = 250; scene.frame_set(1)
scene.render.engine = 'BLENDER_EEVEE_NEXT'
scene.render.resolution_percentage = 50
scene.render.dither_intensity = 0.0
scene.cycles.use_denoising = False
scene.cycles.samples = 128
scene.cycles.sampling_pattern = 'TABULATED_SOBOL'
scene.cycles.light_sampling_threshold = 0.0
scene.cycles.use_adaptive_sampling = False
scene.cycles.use_light_tree = False
scene.cycles.blur_glossy = 0.0
scene.cycles.sample_clamp_indirect = 0.0
scene.view_settings.view_transform = 'Standard'
bpy.context.view_layer.update()

# ---- added for rendering (the .blend has no active camera and no usable light): camera, sun
cam_auto = bpy.data.cameras.new('AutoCamera')
cam_auto.lens = 50.0
cam_auto.sensor_width = 36.0
cam_auto.clip_end = 1000.0
ob_auto_camera = bpy.data.objects.new('AutoCamera', cam_auto)
scene.collection.objects.link(ob_auto_camera)
ob_auto_camera.location = (24.7375, -28.5401, 24.9708)
ob_auto_camera.rotation_euler = (1.09748, -7.21219e-08, 0.694738)
scene.camera = ob_auto_camera
light_auto_sun = bpy.data.lights.new('AutoSun', 'SUN')
light_auto_sun.energy = 3.0
light_auto_sun.angle = 0.0523599
ob_auto_sun = bpy.data.objects.new('AutoSun', light_auto_sun)
scene.collection.objects.link(ob_auto_sun)
ob_auto_sun.rotation_euler = (0.872665, 0.174533, 0.523599)
bpy.context.view_layer.update()
